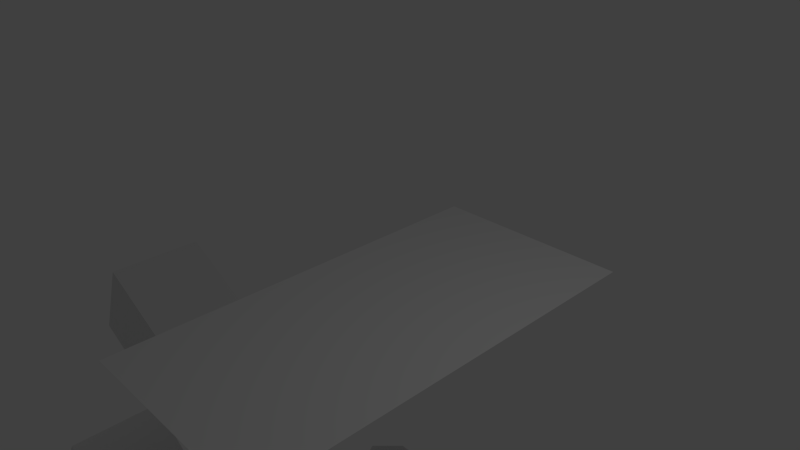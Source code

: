 # Source: collision_mac.blend  (saved by Blender 2.52.6; exported with 4.5.12 LTS)
import bpy
from mathutils import Matrix  # noqa: F401  (used for matrix-valued properties, if any)

bpy.ops.wm.read_factory_settings(use_empty=True)
scene = bpy.context.scene
scene.name = 'Scene'

# ---- collections
col_collection_1 = bpy.data.collections.new('Collection 1'); scene.collection.children.link(col_collection_1)

# ---- world
world_world = bpy.data.worlds.new('World'); scene.world = world_world
world_world.color = (0.05088, 0.05088, 0.05088)
world_world.use_sun_shadow = False
world_world.sun_shadow_jitter_overblur = 0.0
world_world.cycles.sampling_method = 'MANUAL'
world_world.cycles.sample_map_resolution = 256

# ---- cameras
cam_camera = bpy.data.cameras.new('Camera')
cam_camera.clip_end = 100.0
cam_camera.lens = 35.0
cam_camera.ortho_scale = 7.314
cam_camera.dof.focus_distance = 0.0
cam_camera.dof.aperture_fstop = 128.0

# ---- lights
light_lamp = bpy.data.lights.new('Lamp', 'POINT')
light_lamp.transmission_factor = 0.0
light_lamp.cutoff_distance = 30.0
light_lamp.energy = 100.0
light_lamp.shadow_buffer_clip_start = 1.001
light_lamp.shadow_soft_size = 1.0
light_lamp.shadow_maximum_resolution = 0.006
light_lamp.use_absolute_resolution = True
light_lamp.cycles.use_multiple_importance_sampling = False

# ---- meshes
me_monkey = bpy.data.meshes.new('Monkey')
me_monkey.from_pydata([(0.0, 0.9844, -0.07812), (0.376, -0.06131, -0.5991), (0.4137, 0.3917, 0.7501), (-0.5532, 0.04647, 0.5833), (0.5532, 0.04647, 0.5833), (-0.2846, -0.7208, 0.3808), (0.3485, -0.03759, 0.625), (0.5308, 0.3405, 0.6781), (1.034, 0.00224, -0.3977), (-0.3485, -0.03759, 0.625), (-1.197, 0.08336, -0.4269), (-0.3618, 0.1965, 0.8328), (0.8338, 0.328, -0.192), (-0.5359, 0.0396, -0.5118), (0.7977, 0.149, 0.4289), (-0.1483, 0.0435, 0.6559), (0.1483, 0.0435, 0.6559), (-0.006098, -0.7062, 0.3332), (0.06738, 0.2404, 0.663), (0.1936, 0.296, 0.7565), (-0.4137, 0.3917, 0.7501), (-0.06738, 0.2404, 0.663), (-0.9723, 0.31, -0.3545), (-0.2634, 0.3043, 0.8146), (1.247, 0.2712, -0.4276), (-0.202, -0.3964, 0.2424), (0.2628, 0.409, 0.7538), (-0.1467, 0.4433, 0.6556), (0.1467, 0.4433, 0.6556), (0.02199, -0.327, 0.7567), (0.3516, 0.5156, 0.6172), (-0.3516, 0.5156, 0.6172), (0.4146, 0.3847, 0.771), (1.25, 0.4688, -0.5469), (-0.8338, 0.328, -0.192), (-0.4146, 0.3847, 0.771), (0.7103, -0.004659, -0.1715), (-0.1931, 0.2955, 0.757), (1.039, -0.08594, -0.4922), (0.8615, 0.2677, 0.02254), (0.5469, 0.4375, 0.5781), (-0.5469, 0.4375, 0.5781), (0.5448, 0.191, 0.6784), (-0.6343, 0.2423, 0.567), (0.6343, 0.2423, 0.567), (-0.8615, 0.2677, 0.02254), (-0.376, -0.06131, -0.5991), (-0.1364, -0.2307, 0.7412), (0.9723, 0.31, -0.3545), (0.223, -0.307, 0.4054), (-1.25, 0.4688, -0.5469), (-0.7939, 0.1007, -0.2995), (0.3231, -0.9178, 0.4168), (-0.6328, 0.4531, 0.2812), (0.2634, 0.3043, 0.8146), (-1.324, 0.07517, -0.4941), (-0.7659, 0.584, -0.3866), (-0.08234, -0.8145, 0.6316), (-1.041, -0.07247, -0.308), (1.197, 0.08336, -0.4269), (0.2031, 0.1719, 0.75), (-0.7344, -0.04688, 0.07031), (-0.209, -0.182, 0.5384), (-0.7103, -0.004659, -0.1715), (0.3618, 0.1965, 0.8328), (-0.125, -0.5391, 0.3594), (-7.138e-18, -0.2025, 0.8265), (-0.8625, 0.01268, -0.3042), (-0.8783, 0.3949, -0.4149), (-0.2617, 0.4083, 0.754), (-0.4531, 0.8672, -0.3828), (-0.08045, -0.7534, 0.7338), (0.06045, 0.4255, 0.6138), (-0.08256, 0.4682, 0.6224), (0.0, 0.8984, -0.5469), (0.0, 0.5625, -0.8516), (0.0, 0.07031, -0.8281), (0.0, -0.3828, -0.3516), (0.209, -0.182, 0.5384), (0.7789, 0.5672, 0.1066), (0.3125, -0.4375, 0.5703), (-0.3125, -0.4375, 0.5703), (0.363, -0.927, 0.5198), (-1.204, 0.4897, -0.3979), (0.9335, 0.4461, -0.2614), (0.5547, 0.2812, 0.6719), (-0.5292, -0.04685, 0.4396), (0.202, -0.3964, 0.2424), (-0.4585, 0.5288, 0.4701), (-0.3622, -0.931, 0.5207), (-0.9335, 0.4461, -0.2614), (0.2457, 0.6957, 0.6081), (-0.4531, 0.8516, 0.2344), (0.4531, 0.9297, -0.07031), (0.4531, 0.8516, 0.2344), (-0.7891, -0.125, -0.3281), (-0.7977, 0.149, 0.4289), (-0.08351, -0.8602, 0.7008), (-0.8559, 0.4224, 0.5878), (0.8559, 0.4224, 0.5878), (0.003655, -0.1407, 0.7552), (0.1267, -0.2375, 0.7704), (-0.3183, 0.7318, 0.7431), (0.3183, 0.7318, 0.7431), (0.1018, -0.7327, 0.7329), (0.1562, 0.7188, 0.7578), (-0.1562, 0.7188, 0.7578), (0.7344, -0.04688, 0.07031), (2.667e-17, 0.4191, 0.7507), (0.1614, 0.359, 0.7795), (-0.8133, -0.1026, -0.1235), (0.2846, -0.7208, 0.3808), (-1.039, -0.08594, -0.4922), (0.8625, 0.01268, -0.3042), (-0.1976, 0.1261, 0.7596), (-0.2969, -0.3125, -0.2656), (-1.06, 0.2123, -0.3798), (-1.247, 0.2712, -0.4276), (-0.4089, -0.03723, 0.6707), (0.2371, 0.1207, 0.7525), (-0.7734, 0.2656, -0.4375), (-0.223, -0.307, 0.4054), (0.7648, 0.3845, 0.3585), (1.041, -0.07247, -0.308), (-0.5308, 0.3405, 0.6781), (0.332, 0.4608, 0.7469), (-0.03311, -0.9727, 0.4547), (-0.7789, 0.5672, 0.1066), (-0.3329, 0.4609, 0.7454), (1.364, 0.3112, -0.4438), (0.4531, 0.8672, -0.3828), (0.8783, 0.3949, -0.4149), (-0.5938, -0.125, -0.1641), (0.5292, -0.04685, 0.4396), (-1.364, 0.3112, -0.4438), (0.3715, 0.07874, 0.7177), (0.0772, -0.8661, 0.6724), (0.0, -0.1953, -0.6719), (0.4808, 0.4272, -0.6975), (-0.2414, 0.144, 0.7738), (0.4585, 0.5288, 0.4701), (0.4488, -0.1953, -0.1368), (-0.4531, 0.9297, -0.07031), (0.5938, -0.125, -0.1641), (-1.175, 0.3428, -0.4651), (0.4089, -0.03723, 0.6707), (0.2969, -0.3125, -0.2656), (0.6211, -0.05675, 0.5465), (0.7659, 0.584, -0.3866), (0.07203, -0.7781, 0.6553), (-0.6211, -0.05675, 0.5465), (0.7332, 0.387, 0.6753), (-3.073e-18, -0.5045, 0.2923), (0.5359, 0.0396, -0.5118), (-0.7332, 0.387, 0.6753), (0.2495, 0.6474, 0.8489), (0.0, 0.8984, 0.2891), (-0.4808, 0.4272, -0.6975), (0.7939, 0.1007, -0.2995), (-0.3281, -0.9141, 0.3984), (-0.2495, 0.6474, 0.8489), (0.02035, 0.3472, 0.821), (-0.117, 0.4366, 0.8102), (0.1088, -0.1238, 0.799), (-0.1038, -0.1213, 0.8001), (1.324, 0.07517, -0.4941), (-0.2457, 0.6957, 0.6081), (0.6328, 0.4531, 0.2812), (-0.2737, -0.877, 0.6448), (-0.5547, 0.2812, 0.6719), (-0.7923, 0.6181, -0.1423), (0.8133, -0.1026, -0.1235), (-0.5448, 0.191, 0.6784), (0.2748, -0.8766, 0.6447), (1.175, 0.3428, -0.4651), (0.01803, -0.9856, 0.5873), (-6.282e-17, 0.06407, 0.7289), (0.7734, 0.2656, -0.4375), (-0.3715, 0.07874, 0.7177), (-1.034, 0.00224, -0.3977), (1.204, 0.4897, -0.3979), (-0.4488, -0.1953, -0.1368), (-0.127, -0.2313, 0.8095), (1.06, 0.2123, -0.3798), (0.7891, -0.125, -0.3281), (-0.7648, 0.3845, 0.3585), (0.7923, 0.6181, -0.1423)], [], [(137, 146, 77), (64, 4, 44), (117, 144, 83), (3, 11, 43), (82, 175, 52), (13, 181, 132), (126, 175, 89), (143, 141, 153), (123, 113, 171), (93, 0, 156), (0, 130, 74), (61, 96, 45), (55, 68, 112), (64, 6, 4), (73, 108, 72), (9, 11, 3), (140, 122, 167), (64, 16, 6), (53, 88, 92), (15, 11, 9), (24, 183, 59), (159, 89, 5), (177, 186, 12), (10, 117, 134), (166, 106, 108), (95, 58, 112), (74, 130, 138), (177, 84, 131), (64, 54, 18), (64, 18, 16), (21, 23, 11), (21, 11, 15), (92, 88, 73), (54, 28, 18), (179, 10, 58), (27, 23, 21), (25, 77, 152), (152, 87, 17), (185, 98, 102), (46, 75, 76), (28, 32, 30), (50, 83, 90), (31, 35, 27), (185, 102, 88), (181, 25, 121), (54, 32, 28), (116, 144, 117), (35, 23, 27), (73, 140, 94), (170, 70, 56), (53, 185, 88), (20, 128, 124), (25, 115, 77), (32, 40, 30), (116, 117, 10), (41, 35, 31), (123, 171, 184), (32, 44, 40), (123, 184, 38), (43, 35, 41), (32, 64, 44), (73, 94, 156), (43, 11, 35), (37, 114, 162), (37, 162, 128), (56, 157, 120), (142, 0, 70), (177, 138, 148), (55, 134, 50), (75, 1, 76), (121, 62, 86), (58, 10, 55), (169, 124, 172), (67, 110, 63), (42, 7, 85), (171, 113, 36), (126, 17, 111), (149, 71, 57), (65, 152, 17), (13, 120, 157), (165, 123, 38), (166, 108, 73), (112, 58, 55), (57, 136, 149), (2, 125, 26), (67, 116, 179), (131, 33, 165), (174, 183, 24), (59, 8, 123), (110, 132, 63), (125, 109, 26), (143, 171, 36), (103, 140, 91), (144, 22, 34), (69, 37, 128), (67, 179, 58), (86, 150, 96), (65, 121, 25), (5, 17, 126), (181, 86, 61), (67, 58, 110), (53, 92, 127), (61, 86, 96), (175, 126, 52), (92, 73, 156), (72, 91, 140), (64, 32, 54), (23, 35, 11), (39, 36, 12), (63, 45, 34), (84, 33, 131), (121, 86, 181), (170, 56, 120), (144, 34, 83), (175, 168, 89), (170, 120, 34), (123, 8, 113), (82, 173, 175), (95, 110, 58), (121, 81, 62), (14, 147, 133), (121, 89, 81), (111, 17, 49), (177, 148, 186), (50, 90, 68), (180, 174, 24), (145, 42, 135), (46, 76, 137), (80, 101, 173), (80, 173, 82), (168, 47, 81), (168, 81, 89), (78, 147, 145), (78, 145, 163), (118, 150, 62), (118, 62, 164), (103, 99, 122), (22, 67, 51), (88, 102, 166), (156, 94, 93), (12, 174, 180), (48, 183, 174), (82, 111, 49), (181, 61, 132), (14, 99, 151), (14, 151, 147), (154, 98, 96), (154, 96, 150), (158, 36, 113), (93, 79, 186), (67, 63, 51), (115, 137, 77), (99, 103, 155), (99, 155, 151), (160, 102, 98), (160, 98, 154), (7, 125, 2), (13, 46, 115), (136, 104, 149), (146, 1, 153), (103, 105, 155), (172, 118, 178), (160, 106, 102), (177, 153, 138), (105, 108, 161), (105, 161, 155), (162, 108, 106), (162, 106, 160), (75, 138, 1), (105, 103, 91), (69, 128, 20), (161, 108, 162), (109, 125, 155), (109, 155, 161), (160, 128, 162), (144, 116, 22), (157, 74, 75), (82, 52, 111), (74, 138, 75), (126, 89, 159), (13, 115, 181), (170, 142, 70), (146, 153, 141), (93, 94, 79), (7, 151, 155), (7, 155, 125), (160, 154, 124), (160, 124, 128), (76, 1, 137), (181, 115, 25), (86, 62, 150), (87, 146, 141), (42, 147, 151), (42, 151, 7), (154, 150, 172), (154, 172, 124), (13, 157, 46), (145, 147, 42), (138, 153, 1), (150, 118, 172), (157, 70, 74), (63, 132, 61), (178, 114, 139), (107, 143, 36), (119, 163, 145), (72, 140, 73), (118, 164, 114), (166, 73, 88), (84, 12, 180), (119, 176, 163), (83, 34, 90), (176, 114, 164), (49, 17, 87), (55, 50, 68), (165, 59, 123), (33, 129, 165), (109, 161, 176), (109, 176, 119), (176, 161, 162), (176, 162, 114), (84, 180, 33), (166, 102, 106), (109, 119, 60), (70, 0, 74), (8, 183, 113), (136, 175, 173), (175, 136, 97), (175, 97, 168), (142, 92, 156), (109, 60, 19), (138, 130, 148), (116, 10, 179), (104, 136, 173), (10, 134, 55), (168, 97, 71), (99, 14, 122), (101, 29, 104), (101, 104, 173), (139, 114, 37), (71, 47, 168), (131, 165, 38), (177, 131, 184), (65, 17, 5), (143, 153, 184), (129, 24, 59), (95, 68, 120), (127, 185, 53), (48, 113, 183), (95, 120, 13), (95, 13, 132), (29, 47, 71), (29, 71, 104), (177, 184, 153), (95, 132, 110), (143, 184, 171), (90, 120, 68), (170, 34, 45), (180, 129, 33), (137, 1, 146), (5, 89, 121), (94, 140, 167), (49, 87, 141), (127, 92, 142), (182, 164, 47), (77, 87, 152), (94, 167, 79), (63, 22, 51), (127, 142, 170), (78, 133, 147), (133, 78, 49), (164, 66, 100), (133, 49, 141), (80, 82, 49), (108, 105, 91), (182, 47, 29), (108, 91, 72), (95, 112, 68), (113, 48, 158), (130, 93, 186), (109, 19, 26), (12, 48, 174), (56, 70, 157), (131, 38, 184), (25, 152, 65), (45, 96, 185), (57, 97, 136), (126, 111, 52), (156, 0, 142), (103, 122, 140), (63, 61, 45), (126, 159, 5), (39, 107, 36), (134, 83, 50), (65, 5, 121), (96, 98, 185), (122, 14, 39), (66, 101, 163), (66, 163, 100), (164, 182, 66), (133, 141, 107), (66, 29, 101), (170, 45, 127), (182, 29, 66), (39, 79, 122), (130, 186, 148), (100, 163, 176), (14, 107, 39), (164, 100, 176), (115, 46, 137), (59, 183, 8), (104, 71, 149), (178, 118, 114), (39, 12, 186), (180, 24, 129), (48, 36, 158), (117, 83, 134), (129, 59, 165), (0, 93, 130), (57, 71, 97), (46, 157, 75), (80, 78, 101), (107, 141, 143), (47, 62, 81), (80, 49, 78), (177, 12, 84), (39, 186, 79), (90, 34, 120), (127, 45, 185), (78, 163, 101), (48, 12, 36), (47, 164, 62), (63, 34, 22), (116, 67, 22), (77, 146, 87), (14, 133, 107), (119, 145, 135), (167, 122, 79)])
me_monkey.use_remesh_preserve_volume = False
me_monkey.use_remesh_preserve_attributes = False
me_monkey.use_mirror_vertex_groups = False
me_monkey.update()
me_sphere_002 = bpy.data.meshes.new('Sphere.002')
me_sphere_002.from_pydata([(1.875, 2.445, 0.3113), (5.347, -0.687, 1.184), (6.003, -0.3576, 0.6581), (-3.421, 0.7609, -2.039), (-4.9, -0.04185, -1.643), (-5.361, 0.6666, -1.183), (2.376, 1.232, 2.048), (6.006, 0.04528, 0.7474), (-6.241, 0.2749, -0.2315), (-5.934, 0.279, 0.8273), (4.493, 1.641, -0.7756), (-4.762, 0.3788, 1.634), (4.123, 0.6325, 1.864), (-1.437, -1.57, 1.966), (3.977, -1.862, -0.7688), (-5.467, -0.374, -1.235), (2.423, 0.9339, -2.198), (-2.879, 2.176, 0.7581), (5.549, -0.4243, -1.146), (-5.684, 0.7529, 0.8335), (-0.8853, 2.509, 0.5765), (4.284, -1.043, -1.572), (6.032, -0.6586, -0.3243), (-5.03, -1.129, 1.077), (-5.772, 0.9809, -0.2524), (-0.3427, -2.321, -1.149), (4.306, -1.884, -0.2429), (4.872, 1.643, 0.1293), (1.719, -0.3745, 2.46), (-4.311, -1.037, -1.58), (-1.298, 0.5182, -2.48), (-3.809, 1.921, -0.7287), (1.676, -2.483, -0.2295), (-2.196, -1.428, -1.96), (-2.08, -2.114, -1.232), (1.185, -1.66, 1.923), (-4.284, 1.451, -1.218), (3.512, 1.766, 1.218), (-4.576, 1.606, -0.7587), (-4.855, 1.635, -0.1582), (3.055, -2.134, 0.7763), (-5.326, 1.162, 0.7508), (-2.909, 1.257, 1.926), (-4.477, 0.7695, 1.648), (6.227, -0.2255, -0.2955), (3.746, 1.939, -0.7503), (-6.053, -0.6621, -0.2959), (-5.116, -1.511, -0.2061), (1.107, -0.6728, -2.46), (4.315, -1.835, 0.4879), (-4.232, -1.65, 0.9911), (3.111, -1.027, 1.992), (2.991, -0.4207, -2.235), (5.892, -0.73, 0.505), (-5.095, -0.3898, 1.465), (0.8475, 1.335, 2.189), (5.482, -1.252, 1.523e-07), (5.742, 0.7588, 0.7503), (-2.604, 1.643, -1.685), (-4.91, -0.5292, -1.551), (-0.1708, -0.3556, 2.55), (2.832, 0.4453, 2.264), (5.631, 0.3689, -1.087), (4.204, -0.552, -1.842), (4.234, 1.328, 1.404), (6.252, 0.2295, -0.2315), (-2.664, 1.956, -1.284), (5.106, -0.6587, -1.374), (-3.255, -1.599, -1.546), (-3.027, 2.254, -0.2446), (4.062, 1.961, 0.2535), (-3.88, 1.9, 0.7299), (-6.125, -0.2498, 0.505), (-3.078, 1.562, 1.624), (5.417, -1.163, -0.6512), (-0.7031, 0.1559, -2.564), (2.109, -2.106, 1.24), (2.546, 0.4175, -2.32), (-3.326, -0.993, 1.959), (-1.257, -0.1714, 2.515), (-3.334, 0.4133, 2.156), (-1.006, -1.732, -1.89), (5.633, 0.8247, -0.8029), (4.286, -1.442, 1.229), (0.352, -2.569, -0.2506), (2.977, 1.383, -1.838), (4.802, -1.462, 0.8029), (5.507, -0.133, -1.248), (4.731, 0.3096, -1.673), (-6.16, -0.4904, 0.09654), (-2.245, -2.409, -0.2684), (5.586, 1.173, 1.523e-07), (-2.476, -0.8151, 2.229), (-1.193, 1.033, -2.304), (-5.238, -1.265, 0.6879), (-3.731, -0.2973, -2.068), (0.743, -1.814, -1.835), (-4.525, -0.2465, 1.79), (-0.5904, 2.562, -0.2447), (5.747, -0.6987, -0.7764), (-6.078, 0.009596, 0.693), (-1.851, 2.354, 0.7503), (5.295, 1.338, 0.385), (-1.993, 1.825, 1.653), (-0.3317, 1.247, 2.268), (1.796, 1.58, 1.903), (-1.448, -0.5704, 2.438), (-2.545, -1.345, 1.951), (-4.277, -1.397, -1.275), (-2.562, -0.3822, -2.327), (5.709, 1.008, 0.3895), (-2.861, 0.0863, 2.304), (3.692, 1.362, -1.602), (5.729, -1.028, 0.2641), (2.693, -0.089, 2.321), (-3.828, -2.059, -0.2299), (3.308, 1.493, 1.62), (-4.139, -1.297, 1.458), (-0.4845, -2.088, -1.531), (3.995, 1.082, 1.698), (-5.93, -0.7564, 0.2729), (4.534, 1.763, -0.2591), (5.02, -0.4472, 1.502), (2.162, -2.397, 0.3473), (0.8087, 1.146, -2.289), (2.491, -1.854, -1.497), (2.026, -1.233, 2.123), (1.699, 2.364, -0.7707), (4.73, -1.536, -0.7503), (6.207, -0.2658, 0.1478), (-2.617, 0.5046, -2.285), (-3.913, 2.025, -0.1646), (5.287, 0.7925, 1.199), (4.16, 0.9985, -1.668), (-5.633, -0.8247, 0.8029), (0.8329, 0.6423, 2.477), (-5.512, -0.7289, -0.9867), (-0.4344, -1.493, 2.122), (0.8844, 1.66, -1.963), (-4.194, 0.03769, 1.937), (-1.713, 1.559, 1.95), (1.676, 2.192, 1.184), (5.41, -1.149, 0.6862), (3.893, -1.727, -1.091), (-6.061, 0.6567, -0.2519), (-3.017, -2.158, -0.704), (1.604, 0.8259, 2.357), (-1.068, -2.434, 0.7851), (5.137, -1.441, -0.3843), (-2.291, -0.8156, -2.276), (-0.428, -1.199, -2.286), (3.687, -0.5569, 2.029), (4.273, -0.9027, 1.671), (-3.497, 1.782, 1.207), (0.8249, -0.7549, 2.456), (-5.796, -1.007, -0.136), (-1.529, 0.3571, 2.484), (-5.124, 1.447, 0.3926), (4.684, -1.314, -1.125), (-4.859, 1.097, 1.236), (-1.136, -0.5797, -2.468), (-4.94, 0.3652, -1.572), (-4.855, 1.098, -1.244), (-4.106, 1.186, -1.551), (6.028, 0.5567, -0.5433), (-3.872, 0.3961, -2.003), (-5.396, 0.3445, 1.289), (3.924, 2.009, -0.2562), (4.519, 1.729, 0.5142), (-5.335, 1.351, -0.2661), (4.695, 1.274, -1.178), (0.7318, 2.421, 0.8879), (1.715, -2.324, 0.8724), (-1.357, 1.594, -1.972), (-0.3734, -0.869, 2.428), (1.733, 2.333, 0.8578), (-4.929, -0.9953, -1.264), (2.542, 1.97, 1.324), (0.7987, -2.435, -0.8152), (4.938, 1.129, 1.143), (2.968, 2.286, 0.2396), (-2.35, -0.3022, 2.372), (5.708, -0.2802, 1.061), (-5.44, 0.2622, -1.285), (2.858, -2.248, -0.4824), (5.231, 0.6931, -1.252), (2.664, 2.164, 0.8941), (-5.05, -1.509, 0.3348), (5.516, 0.4261, 1.174), (-0.6815, 2.374, -1.008), (-2.618, -2.218, 0.7914), (2.64, -0.6836, 2.245), (4.241, 1.623, 1.005), (-1.257, 2.232, 1.198), (-3.415, 2.141, 0.3645), (1.332, -1.226, -2.211), (-2.462, 2.17, -0.9862), (-6.242, -0.1993, -0.2863), (1.523, -1.519, -1.999), (0.3713, 2.038, -1.605), (-3.401, 1.509, -1.566), (-3.675, -1.731, -1.204), (4.928, -0.02946, -1.628), (-1.806, 2.422, -0.5189), (-4.641, 1.591, 0.7709), (-2.482, 2.03, 1.232), (-3.739, -2.062, 0.2666), (6.006, 0.06313, -0.7823), (1.79, 2.458, -0.2944), (-4.797, -1.678, 0.08526), (-5.195, 0.6405, 1.315), (-5.57, -0.0554, 1.211), (1.01, 2.058, 1.511), (-4.954, -0.00856, 1.595), (-4.342, -1.687, -0.8217), (1.737, 0.1091, -2.483), (-1.968, -1.19, 2.156), (2.972, 0.003105, -2.276), (3.151, -1.329, 1.804), (0.958, -2.123, -1.437), (5.802, -0.9939, -0.1727), (-0.6719, -2.557, -0.3288), (0.6932, -0.1234, -2.555), (-2.007, -1.89, -1.556), (-3.989, -0.4975, -1.947), (2.493, -1.749, 1.594), (-0.4453, 1.883, 1.777), (0.853, -2.539, 0.3611), (3.073, -2.249, 0.2455), (-1.41, 2.07, -1.436), (-5.826, -0.4503, -0.8439), (-2.94, -1.928, 1.225), (-5.624, 0.8779, -0.7523), (3.888, -0.2228, -2.02), (-2.135, 0.9092, -2.256), (1.83, 1.748, -1.751), (3.993, 0.4054, -1.96), (-5.936, 0.7987, 0.2728), (2.299, -2.206, -0.9898), (6.023, -0.7314, 0.08503), (5.917, 0.4165, 0.7784), (2.695, 2.178, -0.8645), (1.44, -1.962, 1.577), (-2.395, 2.365, 0.3723), (5.849, -0.428, -0.8386), (0.6154, -1.278, 2.235), (-6.2, 0.3074, 0.3319), (-1.625, 1.086, 2.262), (0.04165, -0.6321, -2.5), (-1.634, -2.369, -0.7869), (3.809, 1.925, 0.7533), (-3.159, -1.137, -1.938), (5.658, 1.047, -0.426), (2.682, 1.818, -1.481), (0.2163, 0.2865, -2.56), (-2.544, 0.6814, 2.271), (5.284, 0.2474, -1.388), (1.564, 2.18, -1.225), (1.616, 1.328, -2.127), (-3.487, 1.741, -1.279), (3.509, -0.8399, -1.983), (0.7079, 2.352, -1.031), (-3.385, -1.581, 1.503), (-4.271, 1.465, 1.262), (-5.492, -1.217, -0.4001), (-5.911, 0.5138, -0.7522), (2.822, 2.269, -0.4005), (-1.575, -1.855, 1.697), (3.904, 0.1069, 2.029), (6.228, 0.1475, 0.2873), (-1.521, -0.006893, -2.504), (1.751, 0.2164, 2.463), (3.138, 0.9293, 2.05), (3.774, 1.756, -1.11), (-0.8569, -2.329, 1.075), (-3.624, -0.5503, 2.048), (-3.014, 0.1115, -2.267), (-5.397, -0.6298, 1.172), (4.894, -1.117, 1.195), (0.291, -2.157, 1.429), (0.8701, -2.417, 0.8553), (5.663, -0.7382, 0.8766), (-6.27, 0.01383, 0.1417), (-4.552, -0.8377, 1.592), (3.815, -1.716, 1.151), (5.292, 1.333, -0.3819), (1.284, 0.6211, -2.447), (6.019, 0.7466, -0.1237), (3.412, 0.669, -2.06), (3.774, -1.357, -1.561), (-3.709, 1.276, 1.668), (-0.2918, 0.7831, 2.451), (-5.969, 0.07588, -0.8108), (4.688, -0.3022, 1.697), (-5.916, -0.5563, 0.6738), (-3.02, 1.143, -1.96), (2.781, -1.29, -1.926), (0.4055, 1.688, 1.959), (-3.685, 0.8191, 1.943), (-5.867, -0.2881, 0.888), (-2.066, -2.442, 0.2269), (2.704, -0.7687, -2.198), (-0.275, 1.275, -2.229), (-5.112, 1.202, -0.8986), (-1.468, -1.131, -2.242), (-5.651, -1.037, 0.4267), (-0.5763, -2.544, 0.3857), (-5.607, 1.135, 0.2592), (0.6565, 2.564, 0.175), (-4.386, 1.812, 0.3747), (-3.968, -1.873, 0.7347), (-1.746, 2.488, -0.1108), (4.786, 0.2348, 1.659), (-0.1313, 0.7704, -2.466), (4.942, -1.586, 0.2695), (5.307, 1.143, -0.7958), (5.299, 1.18, 0.767), (6.106, 0.5332, 0.2738), (-2.102, -2.172, 1.114), (-5.82, -0.7209, -0.663), (-0.3283, 0.2655, 2.558), (-4.661, 0.7932, -1.548), (0.6069, 2.538, -0.4583), (0.7151, -0.08343, 2.563)], [], [(129, 65, 44), (44, 239, 129), (53, 129, 239), (239, 44, 22), (132, 57, 240), (240, 188, 132), (10, 170, 315), (188, 240, 7), (240, 269, 7), (149, 160, 109), (104, 226, 297), (73, 263, 153), (85, 258, 16), (16, 288, 85), (133, 85, 288), (93, 30, 313), (20, 98, 308), (22, 99, 74), (145, 201, 214), (132, 316, 57), (182, 7, 2), (2, 281, 182), (1, 182, 281), (281, 2, 53), (262, 50, 117), (236, 88, 133), (185, 133, 88), (88, 236, 202), (191, 51, 126), (126, 154, 191), (28, 191, 154), (154, 126, 245), (239, 22, 220), (220, 113, 239), (53, 239, 113), (113, 220, 56), (6, 116, 272), (290, 263, 73), (0, 308, 208), (178, 25, 221), (185, 88, 256), (256, 202, 87), (86, 314, 49), (153, 204, 71), (292, 15, 183), (183, 265, 292), (8, 292, 265), (265, 183, 5), (244, 87, 18), (18, 99, 244), (22, 244, 99), (209, 115, 47), (320, 135, 323), (42, 73, 140), (140, 247, 42), (57, 317, 240), (130, 30, 234), (221, 249, 90), (82, 185, 62), (274, 147, 318), (241, 257, 253), (253, 273, 241), (45, 241, 273), (273, 253, 112), (268, 293, 151), (263, 41, 204), (227, 32, 84), (306, 84, 221), (309, 39, 131), (131, 194, 309), (71, 309, 194), (194, 131, 69), (161, 4, 165), (165, 321, 161), (5, 161, 321), (321, 165, 3), (75, 222, 254), (71, 194, 17), (232, 5, 303), (17, 243, 101), (159, 41, 263), (218, 278, 83), (203, 189, 98), (58, 259, 200), (167, 45, 10), (10, 121, 167), (70, 167, 121), (14, 143, 238), (210, 9, 19), (19, 159, 210), (43, 210, 159), (159, 19, 41), (69, 196, 203), (104, 297, 55), (125, 198, 96), (55, 105, 6), (291, 320, 156), (55, 146, 104), (135, 104, 146), (146, 55, 6), (225, 284, 76), (76, 242, 225), (162, 163, 36), (24, 232, 169), (237, 8, 144), (144, 307, 237), (41, 237, 307), (307, 144, 24), (67, 21, 158), (158, 74, 67), (99, 67, 74), (74, 158, 128), (216, 13, 107), (119, 64, 132), (32, 238, 178), (54, 211, 213), (122, 1, 152), (91, 252, 287), (287, 164, 65), (314, 142, 113), (298, 11, 43), (84, 178, 221), (194, 69, 243), (266, 45, 167), (127, 257, 241), (115, 214, 47), (87, 202, 67), (208, 322, 127), (30, 75, 313), (178, 84, 32), (208, 266, 180), (213, 166, 11), (255, 42, 247), (247, 140, 104), (212, 141, 177), (21, 63, 260), (111, 139, 80), (80, 255, 111), (202, 233, 63), (163, 3, 295), (128, 143, 14), (102, 91, 110), (215, 254, 222), (37, 250, 192), (302, 93, 313), (313, 124, 302), (76, 172, 280), (223, 33, 68), (307, 24, 169), (169, 157, 307), (41, 307, 157), (157, 169, 39), (260, 52, 301), (301, 296, 260), (210, 43, 166), (296, 301, 195), (106, 216, 92), (29, 251, 224), (53, 113, 142), (112, 85, 133), (186, 0, 180), (180, 250, 186), (37, 186, 250), (250, 180, 70), (269, 65, 129), (129, 2, 269), (7, 269, 2), (2, 129, 53), (140, 73, 103), (103, 226, 140), (104, 140, 226), (163, 162, 321), (158, 21, 289), (289, 143, 158), (128, 158, 143), (143, 289, 125), (207, 87, 244), (244, 44, 207), (65, 207, 44), (44, 244, 22), (123, 228, 32), (32, 227, 123), (34, 68, 201), (150, 81, 96), (175, 0, 186), (186, 177, 175), (141, 175, 177), (177, 186, 37), (252, 82, 164), (62, 256, 87), (323, 28, 154), (300, 221, 90), (91, 285, 252), (75, 248, 222), (48, 222, 248), (248, 75, 160), (195, 48, 150), (34, 118, 223), (152, 151, 122), (60, 320, 323), (303, 5, 162), (162, 38, 303), (86, 49, 284), (38, 162, 36), (295, 200, 163), (247, 156, 255), (111, 255, 156), (67, 63, 21), (281, 53, 142), (142, 278, 281), (323, 271, 28), (28, 271, 114), (177, 105, 212), (261, 322, 189), (98, 189, 322), (322, 261, 127), (196, 66, 229), (229, 189, 196), (131, 38, 31), (151, 152, 51), (236, 288, 217), (217, 233, 236), (202, 236, 233), (233, 217, 52), (258, 124, 286), (286, 16, 258), (142, 314, 86), (39, 169, 38), (115, 209, 206), (311, 203, 98), (116, 37, 64), (122, 182, 1), (243, 69, 311), (311, 20, 243), (101, 243, 20), (20, 311, 98), (63, 67, 202), (276, 165, 95), (4, 95, 165), (165, 276, 3), (78, 262, 117), (238, 219, 178), (223, 81, 33), (303, 169, 232), (79, 156, 320), (320, 60, 79), (81, 304, 33), (315, 170, 82), (285, 10, 315), (201, 68, 108), (95, 109, 276), (308, 0, 171), (220, 22, 74), (74, 148, 220), (56, 220, 148), (148, 74, 128), (270, 75, 30), (30, 276, 270), (109, 270, 276), (276, 30, 130), (170, 112, 133), (133, 185, 170), (82, 170, 185), (33, 304, 251), (121, 10, 285), (285, 27, 121), (70, 121, 27), (27, 285, 91), (61, 12, 268), (268, 114, 61), (297, 212, 105), (114, 268, 151), (298, 43, 290), (290, 42, 298), (255, 298, 42), (42, 290, 73), (12, 132, 312), (312, 268, 12), (317, 65, 269), (212, 171, 141), (150, 48, 248), (284, 40, 76), (113, 56, 314), (256, 62, 185), (280, 227, 147), (315, 252, 285), (39, 38, 131), (6, 105, 116), (228, 184, 32), (147, 300, 190), (173, 93, 302), (268, 312, 293), (25, 118, 34), (267, 231, 262), (262, 107, 267), (234, 93, 173), (319, 136, 15), (15, 230, 319), (46, 319, 230), (302, 138, 173), (230, 15, 292), (292, 197, 230), (46, 230, 197), (197, 292, 8), (92, 216, 78), (161, 183, 4), (15, 4, 183), (183, 161, 5), (1, 281, 278), (278, 142, 86), (225, 242, 35), (16, 77, 288), (89, 46, 197), (197, 282, 89), (72, 89, 282), (282, 197, 8), (164, 82, 62), (62, 207, 164), (65, 164, 207), (207, 62, 87), (250, 70, 168), (105, 177, 116), (90, 145, 115), (174, 216, 106), (294, 72, 100), (100, 299, 294), (134, 294, 299), (299, 100, 9), (277, 134, 299), (299, 211, 277), (54, 277, 211), (211, 299, 9), (135, 146, 271), (271, 323, 135), (316, 110, 57), (316, 132, 179), (0, 208, 180), (199, 173, 138), (219, 118, 25), (138, 302, 124), (218, 225, 35), (35, 126, 218), (51, 218, 126), (126, 35, 245), (192, 316, 179), (179, 64, 192), (37, 192, 64), (64, 179, 132), (153, 71, 17), (17, 205, 153), (73, 153, 205), (205, 17, 101), (205, 101, 193), (193, 103, 205), (73, 205, 103), (304, 248, 160), (265, 5, 232), (232, 144, 265), (8, 265, 144), (144, 232, 24), (243, 17, 194), (322, 308, 98), (180, 167, 70), (308, 322, 208), (118, 96, 81), (206, 190, 300), (310, 206, 187), (276, 130, 3), (79, 106, 181), (181, 156, 79), (318, 147, 190), (156, 181, 111), (227, 84, 306), (233, 52, 260), (60, 106, 79), (34, 145, 249), (181, 92, 275), (275, 111, 181), (267, 137, 279), (111, 275, 139), (174, 245, 137), (316, 168, 102), (106, 92, 181), (102, 27, 91), (293, 122, 151), (189, 203, 196), (92, 78, 275), (300, 90, 115), (198, 195, 96), (296, 195, 198), (137, 13, 216), (40, 284, 49), (83, 86, 284), (187, 206, 209), (282, 8, 246), (308, 171, 20), (283, 54, 97), (97, 275, 283), (78, 283, 275), (275, 97, 139), (97, 54, 213), (213, 139, 97), (304, 160, 149), (139, 213, 11), (148, 128, 26), (26, 314, 148), (56, 148, 314), (314, 26, 49), (278, 86, 83), (138, 124, 258), (31, 69, 131), (246, 100, 282), (139, 11, 298), (298, 80, 139), (147, 306, 300), (80, 298, 255), (260, 63, 233), (155, 89, 120), (72, 120, 89), (89, 155, 46), (305, 155, 120), (120, 294, 305), (134, 305, 294), (294, 120, 72), (96, 219, 125), (138, 235, 199), (257, 199, 235), (235, 138, 258), (114, 151, 191), (191, 28, 114), (174, 60, 154), (107, 78, 216), (146, 6, 272), (272, 61, 146), (64, 119, 116), (61, 272, 12), (40, 49, 228), (228, 172, 40), (76, 40, 172), (172, 228, 123), (176, 29, 59), (59, 15, 176), (136, 176, 15), (202, 256, 88), (81, 223, 118), (60, 174, 106), (133, 288, 236), (306, 147, 227), (59, 29, 224), (224, 4, 59), (15, 59, 4), (16, 286, 77), (26, 128, 14), (217, 77, 215), (215, 52, 217), (36, 200, 259), (273, 112, 170), (170, 10, 273), (45, 273, 10), (172, 123, 280), (105, 55, 297), (116, 119, 272), (50, 262, 231), (224, 95, 4), (11, 166, 43), (167, 180, 266), (297, 226, 212), (320, 291, 135), (21, 260, 289), (278, 218, 152), (43, 159, 290), (224, 149, 95), (152, 1, 278), (75, 270, 160), (109, 160, 270), (267, 318, 231), (164, 287, 252), (107, 262, 78), (14, 238, 184), (184, 238, 32), (279, 274, 267), (25, 34, 249), (249, 221, 25), (154, 245, 174), (246, 8, 237), (237, 19, 246), (9, 246, 19), (19, 237, 41), (221, 300, 306), (110, 316, 102), (146, 61, 271), (271, 61, 114), (149, 109, 95), (214, 201, 108), (141, 171, 175), (171, 0, 175), (193, 101, 20), (234, 30, 93), (321, 3, 163), (166, 9, 210), (242, 76, 279), (66, 58, 229), (35, 242, 279), (288, 77, 217), (216, 174, 137), (274, 280, 147), (116, 177, 37), (259, 58, 66), (26, 14, 184), (184, 228, 26), (49, 26, 228), (90, 249, 145), (176, 108, 29), (36, 163, 200), (200, 295, 58), (238, 125, 219), (218, 83, 284), (284, 225, 218), (286, 215, 77), (5, 321, 162), (214, 108, 176), (176, 264, 214), (47, 214, 264), (264, 176, 136), (264, 136, 319), (204, 153, 263), (323, 154, 60), (264, 319, 46), (125, 238, 143), (264, 155, 47), (190, 206, 310), (155, 264, 46), (81, 150, 304), (27, 102, 168), (3, 130, 234), (291, 104, 135), (157, 39, 309), (309, 204, 157), (41, 157, 204), (204, 309, 71), (187, 155, 305), (305, 94, 187), (108, 68, 29), (94, 305, 134), (12, 272, 119), (231, 190, 310), (245, 35, 137), (269, 240, 317), (50, 187, 94), (94, 23, 50), (117, 50, 23), (23, 94, 134), (289, 260, 296), (296, 125, 289), (119, 132, 12), (125, 296, 198), (23, 134, 277), (277, 283, 23), (117, 23, 283), (283, 277, 54), (51, 152, 218), (68, 33, 251), (78, 117, 283), (251, 29, 68), (293, 312, 122), (72, 282, 100), (100, 246, 9), (191, 151, 51), (208, 127, 241), (241, 266, 208), (156, 247, 291), (266, 241, 45), (193, 20, 171), (171, 226, 193), (103, 193, 226), (226, 171, 212), (261, 189, 199), (199, 257, 261), (127, 261, 257), (229, 199, 189), (31, 36, 259), (259, 196, 31), (69, 31, 196), (196, 259, 66), (38, 36, 31), (25, 178, 219), (168, 192, 250), (248, 304, 150), (13, 267, 107), (274, 279, 280), (76, 280, 279), (229, 173, 199), (35, 279, 137), (137, 267, 13), (123, 227, 280), (68, 34, 223), (18, 87, 67), (251, 304, 149), (99, 18, 67), (149, 224, 251), (301, 52, 48), (48, 195, 301), (318, 267, 274), (145, 34, 201), (247, 104, 291), (192, 168, 316), (168, 70, 27), (203, 311, 69), (295, 3, 234), (234, 173, 295), (58, 295, 173), (263, 290, 159), (96, 195, 150), (231, 310, 50), (169, 303, 38), (252, 315, 82), (235, 258, 85), (85, 253, 235), (257, 235, 253), (253, 85, 112), (313, 75, 254), (254, 286, 313), (124, 313, 286), (286, 254, 215), (188, 7, 182), (182, 312, 188), (132, 188, 312), (312, 182, 122), (110, 91, 287), (287, 317, 110), (57, 110, 317), (317, 287, 65), (214, 115, 145), (222, 48, 215), (52, 215, 48), (173, 229, 58), (310, 187, 50), (211, 9, 166), (300, 115, 206), (166, 213, 211), (190, 231, 318), (47, 187, 209), (219, 96, 118), (187, 47, 155)])
me_sphere_002.use_remesh_preserve_volume = False
me_sphere_002.use_remesh_preserve_attributes = False
me_sphere_002.use_mirror_vertex_groups = False
me_sphere_002.update()
me_cube_003 = bpy.data.meshes.new('Cube.003')
me_cube_003.from_pydata([(1.0, 1.0, -1.0), (1.0, -1.0, -1.0), (-1.0, -1.0, -1.0), (-1.0, 1.0, -1.0), (1.0, 1.0, 1.0), (1.0, -1.0, 1.0), (-1.0, -1.0, 1.0), (-1.0, 1.0, 1.0)], [], [(4, 0, 3), (4, 3, 7), (2, 6, 7), (2, 7, 3), (1, 5, 2), (5, 6, 2), (0, 4, 1), (4, 5, 1), (4, 7, 5), (7, 6, 5), (0, 1, 2), (0, 2, 3)])
me_cube_003.use_remesh_preserve_volume = False
me_cube_003.use_remesh_preserve_attributes = False
me_cube_003.use_mirror_vertex_groups = False
me_cube_003.update()
me_cube = bpy.data.meshes.new('Cube')
me_cube.from_pydata([(1.0, 1.0, -1.0), (1.0, -1.0, -1.0), (-1.0, -1.0, -1.0), (-1.0, 1.0, -1.0), (1.0, 1.0, 1.0), (1.0, -1.0, 1.0), (-1.0, -1.0, 1.0), (-1.0, 1.0, 1.0)], [], [(4, 0, 3), (4, 3, 7), (2, 6, 7), (2, 7, 3), (1, 5, 2), (5, 6, 2), (0, 4, 1), (4, 5, 1), (4, 7, 5), (7, 6, 5), (0, 1, 2), (0, 2, 3)])
me_cube.use_remesh_preserve_volume = False
me_cube.use_remesh_preserve_attributes = False
me_cube.use_mirror_vertex_groups = False
me_cube.update()
me_cube_002 = bpy.data.meshes.new('Cube.002')
me_cube_002.from_pydata([(1.782, 3.566, 4.9), (1.782, -3.566, 4.9), (-1.782, -3.566, 4.9), (-1.782, 3.566, 4.9), (1.782, -1.913e-06, 4.9), (-9.557e-07, -3.566, 4.9), (-1.782, 6.377e-07, 4.9), (4.247e-07, 3.566, 4.9), (-2.124e-07, -6.377e-07, 4.9), (1.782, 1.783, 4.9), (1.782, -1.783, 4.9), (0.8908, -3.566, 4.9), (-0.8908, -3.566, 4.9), (-1.782, -1.783, 4.9), (-1.782, 1.783, 4.9), (0.8908, 3.566, 4.9), (-0.8908, 3.566, 4.9), (-0.8908, 0.0, 4.9), (1.062e-07, 1.783, 4.9), (0.8908, -1.275e-06, 4.9), (-5.84e-07, -1.783, 4.9), (-0.8908, 1.783, 4.9), (0.8908, 1.783, 4.9), (-0.8908, -1.783, 4.9), (0.8908, -1.783, 4.9), (1.782, 2.675, 4.9), (1.782, 0.8915, 4.9), (1.782, -2.675, 4.9), (1.782, -0.8915, 4.9), (0.4454, -3.566, 4.9), (1.336, -3.566, 4.9), (-0.4454, -3.566, 4.9), (-1.336, -3.566, 4.9), (-1.782, -0.8915, 4.9), (-1.782, -2.675, 4.9), (-1.782, 0.8915, 4.9), (-1.782, 2.675, 4.9), (0.4454, 3.566, 4.9), (1.336, 3.566, 4.9), (-0.4454, 3.566, 4.9), (-1.336, 3.566, 4.9), (-0.4454, -3.188e-07, 4.9), (-1.336, 3.188e-07, 4.9), (2.655e-07, 2.675, 4.9), (-5.309e-08, 0.8915, 4.9), (0.4454, -9.565e-07, 4.9), (1.336, -1.594e-06, 4.9), (-7.699e-07, -2.675, 4.9), (-3.982e-07, -0.8915, 4.9), (-1.336, 1.783, 4.9), (-0.8908, 2.675, 4.9), (-0.4454, 1.783, 4.9), (-0.8908, 0.8915, 4.9), (0.4454, 1.783, 4.9), (0.8908, 2.675, 4.9), (1.336, 1.783, 4.9), (0.8908, 0.8915, 4.9), (-1.336, -1.783, 4.9), (-0.8908, -0.8915, 4.9), (-0.4454, -1.783, 4.9), (-0.8908, -2.675, 4.9), (0.4454, -1.783, 4.9), (0.8908, -0.8915, 4.9), (1.336, -1.783, 4.9), (0.8908, -2.675, 4.9), (-1.336, 2.675, 4.9), (-0.4454, 2.675, 4.9), (-1.336, 0.8915, 4.9), (-0.4454, 0.8915, 4.9), (0.4454, 2.675, 4.9), (1.336, 2.675, 4.9), (0.4454, 0.8915, 4.9), (1.336, 0.8915, 4.9), (-1.336, -0.8915, 4.9), (-0.4454, -0.8915, 4.9), (-1.336, -2.675, 4.9), (-0.4454, -2.675, 4.9), (0.4454, -0.8915, 4.9), (1.336, -0.8915, 4.9), (0.4454, -2.675, 4.9), (1.336, -2.675, 4.9), (1.782, 3.12, 4.9), (1.782, 2.229, 4.9), (1.782, 0.4458, 4.9), (1.782, 1.337, 4.9), (1.782, -3.12, 4.9), (1.782, -2.229, 4.9), (1.782, -0.4458, 4.9), (1.782, -1.337, 4.9), (0.2227, -3.566, 4.9), (0.6681, -3.566, 4.9), (1.559, -3.566, 4.9), (1.113, -3.566, 4.9), (-0.2227, -3.566, 4.9), (-0.6681, -3.566, 4.9), (-1.559, -3.566, 4.9), (-1.113, -3.566, 4.9), (-1.782, -0.4458, 4.9), (-1.782, -1.337, 4.9), (-1.782, -3.12, 4.9), (-1.782, -2.229, 4.9), (-1.782, 0.4458, 4.9), (-1.782, 1.337, 4.9), (-1.782, 3.12, 4.9), (-1.782, 2.229, 4.9), (0.2227, 3.566, 4.9), (0.6681, 3.566, 4.9), (1.559, 3.566, 4.9), (1.113, 3.566, 4.9), (-0.2227, 3.566, 4.9), (-0.6681, 3.566, 4.9), (-1.559, 3.566, 4.9), (-1.113, 3.566, 4.9), (-0.2227, -4.783e-07, 4.9), (-0.6681, -1.594e-07, 4.9), (-1.559, 4.783e-07, 4.9), (-1.113, 1.594e-07, 4.9), (3.451e-07, 3.12, 4.9), (1.858e-07, 2.229, 4.9), (-1.327e-07, 0.4458, 4.9), (2.655e-08, 1.337, 4.9), (0.2227, -7.971e-07, 4.9), (0.6681, -1.116e-06, 4.9), (1.559, -1.754e-06, 4.9), (1.113, -1.435e-06, 4.9), (-8.628e-07, -3.12, 4.9), (-6.769e-07, -2.229, 4.9), (-3.053e-07, -0.4458, 4.9), (-4.911e-07, -1.337, 4.9), (-1.559, 1.783, 4.9), (-1.113, 1.783, 4.9), (-0.8908, 3.12, 4.9), (-0.8908, 2.229, 4.9), (-0.2227, 1.783, 4.9), (-0.6681, 1.783, 4.9), (-0.8908, 0.4458, 4.9), (-0.8908, 1.337, 4.9), (0.2227, 1.783, 4.9), (0.6681, 1.783, 4.9), (0.8908, 3.12, 4.9), (0.8908, 2.229, 4.9), (1.559, 1.783, 4.9), (1.113, 1.783, 4.9), (0.8908, 0.4458, 4.9), (0.8908, 1.337, 4.9), (-1.559, -1.783, 4.9), (-1.113, -1.783, 4.9), (-0.8908, -0.4458, 4.9), (-0.8908, -1.337, 4.9), (-0.2227, -1.783, 4.9), (-0.6681, -1.783, 4.9), (-0.8908, -3.12, 4.9), (-0.8908, -2.229, 4.9), (0.2227, -1.783, 4.9), (0.6681, -1.783, 4.9), (0.8908, -0.4458, 4.9), (0.8908, -1.337, 4.9), (1.559, -1.783, 4.9), (1.113, -1.783, 4.9), (0.8908, -3.12, 4.9), (0.8908, -2.229, 4.9), (-1.559, 2.675, 4.9), (-1.336, 3.12, 4.9), (-1.113, 2.675, 4.9), (-1.336, 2.229, 4.9), (-0.6681, 2.675, 4.9), (-0.4454, 3.12, 4.9), (-0.2227, 2.675, 4.9), (-0.4454, 2.229, 4.9), (-1.559, 0.8915, 4.9), (-1.336, 1.337, 4.9), (-1.113, 0.8915, 4.9), (-1.336, 0.4458, 4.9), (-0.6681, 0.8915, 4.9), (-0.4454, 1.337, 4.9), (-0.2227, 0.8915, 4.9), (-0.4454, 0.4458, 4.9), (0.2227, 2.675, 4.9), (0.4454, 3.12, 4.9), (0.6681, 2.675, 4.9), (0.4454, 2.229, 4.9), (1.113, 2.675, 4.9), (1.336, 3.12, 4.9), (1.559, 2.675, 4.9), (1.336, 2.229, 4.9), (0.2227, 0.8915, 4.9), (0.4454, 1.337, 4.9), (0.6681, 0.8915, 4.9), (0.4454, 0.4458, 4.9), (1.113, 0.8915, 4.9), (1.336, 1.337, 4.9), (1.559, 0.8915, 4.9), (1.336, 0.4458, 4.9), (-1.559, -0.8915, 4.9), (-1.336, -0.4458, 4.9), (-1.113, -0.8915, 4.9), (-1.336, -1.337, 4.9), (-0.6681, -0.8915, 4.9), (-0.4454, -0.4458, 4.9), (-0.2227, -0.8915, 4.9), (-0.4454, -1.337, 4.9), (-1.559, -2.675, 4.9), (-1.336, -2.229, 4.9), (-1.113, -2.675, 4.9), (-1.336, -3.12, 4.9), (-0.6681, -2.675, 4.9), (-0.4454, -2.229, 4.9), (-0.2227, -2.675, 4.9), (-0.4454, -3.12, 4.9), (0.2227, -0.8915, 4.9), (0.4454, -0.4458, 4.9), (0.6681, -0.8915, 4.9), (0.4454, -1.337, 4.9), (1.113, -0.8915, 4.9), (1.336, -0.4458, 4.9), (1.559, -0.8915, 4.9), (1.336, -1.337, 4.9), (0.2227, -2.675, 4.9), (0.4454, -2.229, 4.9), (0.6681, -2.675, 4.9), (0.4454, -3.12, 4.9), (1.113, -2.675, 4.9), (1.336, -2.229, 4.9), (1.559, -2.675, 4.9), (1.336, -3.12, 4.9), (-1.559, 3.12, 4.9), (-1.113, 3.12, 4.9), (-1.559, 2.229, 4.9), (-1.113, 2.229, 4.9), (-0.6681, 3.12, 4.9), (-0.2227, 3.12, 4.9), (-0.6681, 2.229, 4.9), (-0.2227, 2.229, 4.9), (-1.559, 1.337, 4.9), (-1.113, 1.337, 4.9), (-1.559, 0.4458, 4.9), (-1.113, 0.4458, 4.9), (-0.6681, 1.337, 4.9), (-0.2227, 1.337, 4.9), (-0.6681, 0.4458, 4.9), (-0.2227, 0.4458, 4.9), (0.2227, 3.12, 4.9), (0.6681, 3.12, 4.9), (0.2227, 2.229, 4.9), (0.6681, 2.229, 4.9), (1.113, 3.12, 4.9), (1.559, 3.12, 4.9), (1.113, 2.229, 4.9), (1.559, 2.229, 4.9), (0.2227, 1.337, 4.9), (0.6681, 1.337, 4.9), (0.2227, 0.4458, 4.9), (0.6681, 0.4458, 4.9), (1.113, 1.337, 4.9), (1.559, 1.337, 4.9), (1.113, 0.4458, 4.9), (1.559, 0.4458, 4.9), (-1.559, -0.4458, 4.9), (-1.113, -0.4458, 4.9), (-1.559, -1.337, 4.9), (-1.113, -1.337, 4.9), (-0.6681, -0.4458, 4.9), (-0.2227, -0.4458, 4.9), (-0.6681, -1.337, 4.9), (-0.2227, -1.337, 4.9), (-1.559, -2.229, 4.9), (-1.113, -2.229, 4.9), (-1.559, -3.12, 4.9), (-1.113, -3.12, 4.9), (-0.6681, -2.229, 4.9), (-0.2227, -2.229, 4.9), (-0.6681, -3.12, 4.9), (-0.2227, -3.12, 4.9), (0.2227, -0.4458, 4.9), (0.6681, -0.4458, 4.9), (0.2227, -1.337, 4.9), (0.6681, -1.337, 4.9), (1.113, -0.4458, 4.9), (1.559, -0.4458, 4.9), (1.113, -1.337, 4.9), (1.559, -1.337, 4.9), (0.2227, -2.229, 4.9), (0.6681, -2.229, 4.9), (0.2227, -3.12, 4.9), (0.6681, -3.12, 4.9), (1.113, -2.229, 4.9), (1.559, -2.229, 4.9), (1.113, -3.12, 4.9), (1.559, -3.12, 4.9), (1.782, 3.343, 4.9), (1.782, 2.897, 4.9), (1.782, 2.006, 4.9), (1.782, 2.452, 4.9), (1.782, 0.2229, 4.9), (1.782, 0.6686, 4.9), (1.782, 1.56, 4.9), (1.782, 1.114, 4.9), (1.782, -3.343, 4.9), (1.782, -2.897, 4.9), (1.782, -2.006, 4.9), (1.782, -2.452, 4.9), (1.782, -0.2229, 4.9), (1.782, -0.6687, 4.9), (1.782, -1.56, 4.9), (1.782, -1.114, 4.9), (0.1113, -3.566, 4.9), (0.334, -3.566, 4.9), (0.7794, -3.566, 4.9), (0.5567, -3.566, 4.9), (1.67, -3.566, 4.9), (1.447, -3.566, 4.9), (1.002, -3.566, 4.9), (1.225, -3.566, 4.9), (-0.1113, -3.566, 4.9), (-0.334, -3.566, 4.9), (-0.7794, -3.566, 4.9), (-0.5567, -3.566, 4.9), (-1.67, -3.566, 4.9), (-1.447, -3.566, 4.9), (-1.002, -3.566, 4.9), (-1.225, -3.566, 4.9), (-1.782, -0.2229, 4.9), (-1.782, -0.6686, 4.9), (-1.782, -1.56, 4.9), (-1.782, -1.114, 4.9), (-1.782, -3.343, 4.9), (-1.782, -2.897, 4.9), (-1.782, -2.006, 4.9), (-1.782, -2.452, 4.9), (-1.782, 0.2229, 4.9), (-1.782, 0.6686, 4.9), (-1.782, 1.56, 4.9), (-1.782, 1.114, 4.9), (-1.782, 3.343, 4.9), (-1.782, 2.897, 4.9), (-1.782, 2.006, 4.9), (-1.782, 2.452, 4.9), (0.1113, 3.566, 4.9), (0.334, 3.566, 4.9), (0.7794, 3.566, 4.9), (0.5567, 3.566, 4.9), (1.67, 3.566, 4.9), (1.447, 3.566, 4.9), (1.002, 3.566, 4.9), (1.225, 3.566, 4.9), (-0.1113, 3.566, 4.9), (-0.334, 3.566, 4.9), (-0.7794, 3.566, 4.9), (-0.5567, 3.566, 4.9), (-1.67, 3.566, 4.9), (-1.447, 3.566, 4.9), (-1.002, 3.566, 4.9), (-1.225, 3.566, 4.9), (-0.1113, -5.58e-07, 4.9), (-0.334, -3.985e-07, 4.9), (-0.7794, -7.971e-08, 4.9), (-0.5567, -2.391e-07, 4.9), (-1.67, 5.58e-07, 4.9), (-1.447, 3.985e-07, 4.9), (-1.002, 7.971e-08, 4.9), (-1.225, 2.391e-07, 4.9), (3.849e-07, 3.343, 4.9), (3.053e-07, 2.897, 4.9), (1.46e-07, 2.006, 4.9), (2.256e-07, 2.452, 4.9), (-1.726e-07, 0.2229, 4.9), (-9.291e-08, 0.6686, 4.9), (6.637e-08, 1.56, 4.9), (-1.327e-08, 1.114, 4.9), (0.1113, -7.174e-07, 4.9), (0.334, -8.768e-07, 4.9), (0.7794, -1.196e-06, 4.9), (0.5567, -1.036e-06, 4.9), (1.67, -1.833e-06, 4.9), (1.447, -1.674e-06, 4.9), (1.002, -1.355e-06, 4.9), (1.225, -1.514e-06, 4.9), (-9.092e-07, -3.343, 4.9), (-8.163e-07, -2.897, 4.9), (-6.305e-07, -2.006, 4.9), (-7.234e-07, -2.452, 4.9), (-2.588e-07, -0.2229, 4.9), (-3.517e-07, -0.6686, 4.9), (-5.376e-07, -1.56, 4.9), (-4.447e-07, -1.114, 4.9), (-1.67, 1.783, 4.9), (-1.447, 1.783, 4.9), (-1.002, 1.783, 4.9), (-1.225, 1.783, 4.9), (-0.8908, 3.343, 4.9), (-0.8908, 2.897, 4.9), (-0.8908, 2.006, 4.9), (-0.8908, 2.452, 4.9), (-0.1113, 1.783, 4.9), (-0.334, 1.783, 4.9), (-0.7794, 1.783, 4.9), (-0.5567, 1.783, 4.9), (-0.8908, 0.2229, 4.9), (-0.8908, 0.6686, 4.9), (-0.8908, 1.56, 4.9), (-0.8908, 1.114, 4.9), (0.1113, 1.783, 4.9), (0.334, 1.783, 4.9), (0.7794, 1.783, 4.9), (0.5567, 1.783, 4.9), (0.8908, 3.343, 4.9), (0.8908, 2.897, 4.9), (0.8908, 2.006, 4.9), (0.8908, 2.452, 4.9), (1.67, 1.783, 4.9), (1.447, 1.783, 4.9), (1.002, 1.783, 4.9), (1.225, 1.783, 4.9), (0.8908, 0.2229, 4.9), (0.8908, 0.6686, 4.9), (0.8908, 1.56, 4.9), (0.8908, 1.114, 4.9), (-1.67, -1.783, 4.9), (-1.447, -1.783, 4.9), (-1.002, -1.783, 4.9), (-1.225, -1.783, 4.9), (-0.8908, -0.2229, 4.9), (-0.8908, -0.6686, 4.9), (-0.8908, -1.56, 4.9), (-0.8908, -1.114, 4.9), (-0.1113, -1.783, 4.9), (-0.334, -1.783, 4.9), (-0.7794, -1.783, 4.9), (-0.5567, -1.783, 4.9), (-0.8908, -3.343, 4.9), (-0.8908, -2.897, 4.9), (-0.8908, -2.006, 4.9), (-0.8908, -2.452, 4.9), (0.1113, -1.783, 4.9), (0.334, -1.783, 4.9), (0.7794, -1.783, 4.9), (0.5567, -1.783, 4.9), (0.8908, -0.2229, 4.9), (0.8908, -0.6686, 4.9), (0.8908, -1.56, 4.9), (0.8908, -1.114, 4.9), (1.67, -1.783, 4.9), (1.447, -1.783, 4.9), (1.002, -1.783, 4.9), (1.225, -1.783, 4.9), (0.8908, -3.343, 4.9), (0.8908, -2.897, 4.9), (0.8908, -2.006, 4.9), (0.8908, -2.452, 4.9), (-1.67, 2.675, 4.9), (-1.447, 2.675, 4.9), (-1.336, 3.343, 4.9), (-1.336, 2.897, 4.9), (-1.002, 2.675, 4.9), (-1.225, 2.675, 4.9), (-1.336, 2.006, 4.9), (-1.336, 2.452, 4.9), (-0.7794, 2.675, 4.9), (-0.5567, 2.675, 4.9), (-0.4454, 3.343, 4.9), (-0.4454, 2.897, 4.9), (-0.1113, 2.675, 4.9), (-0.334, 2.675, 4.9), (-0.4454, 2.006, 4.9), (-0.4454, 2.452, 4.9), (-1.67, 0.8915, 4.9), (-1.447, 0.8915, 4.9), (-1.336, 1.56, 4.9), (-1.336, 1.114, 4.9), (-1.002, 0.8915, 4.9), (-1.225, 0.8915, 4.9), (-1.336, 0.2229, 4.9), (-1.336, 0.6686, 4.9), (-0.7794, 0.8915, 4.9), (-0.5567, 0.8915, 4.9), (-0.4454, 1.56, 4.9), (-0.4454, 1.114, 4.9), (-0.1113, 0.8915, 4.9), (-0.334, 0.8915, 4.9), (-0.4454, 0.2229, 4.9), (-0.4454, 0.6686, 4.9), (0.1113, 2.675, 4.9), (0.334, 2.675, 4.9), (0.4454, 3.343, 4.9), (0.4454, 2.897, 4.9), (0.7794, 2.675, 4.9), (0.5567, 2.675, 4.9), (0.4454, 2.006, 4.9), (0.4454, 2.452, 4.9), (1.002, 2.675, 4.9), (1.225, 2.675, 4.9), (1.336, 3.343, 4.9), (1.336, 2.897, 4.9), (1.67, 2.675, 4.9), (1.447, 2.675, 4.9), (1.336, 2.006, 4.9), (1.336, 2.452, 4.9), (0.1113, 0.8915, 4.9), (0.334, 0.8915, 4.9), (0.4454, 1.56, 4.9), (0.4454, 1.114, 4.9), (0.7794, 0.8915, 4.9), (0.5567, 0.8915, 4.9), (0.4454, 0.2229, 4.9), (0.4454, 0.6686, 4.9), (1.002, 0.8915, 4.9), (1.225, 0.8915, 4.9), (1.336, 1.56, 4.9), (1.336, 1.114, 4.9), (1.67, 0.8915, 4.9), (1.447, 0.8915, 4.9), (1.336, 0.2229, 4.9), (1.336, 0.6686, 4.9), (-1.67, -0.8915, 4.9), (-1.447, -0.8915, 4.9), (-1.336, -0.2229, 4.9), (-1.336, -0.6686, 4.9), (-1.002, -0.8915, 4.9), (-1.225, -0.8915, 4.9), (-1.336, -1.56, 4.9), (-1.336, -1.114, 4.9), (-0.7794, -0.8915, 4.9), (-0.5567, -0.8915, 4.9), (-0.4454, -0.2229, 4.9), (-0.4454, -0.6686, 4.9), (-0.1113, -0.8915, 4.9), (-0.334, -0.8915, 4.9), (-0.4454, -1.56, 4.9), (-0.4454, -1.114, 4.9), (-1.67, -2.675, 4.9), (-1.447, -2.675, 4.9), (-1.336, -2.006, 4.9), (-1.336, -2.452, 4.9), (-1.002, -2.675, 4.9), (-1.225, -2.675, 4.9), (-1.336, -3.343, 4.9), (-1.336, -2.897, 4.9), (-0.7794, -2.675, 4.9), (-0.5567, -2.675, 4.9), (-0.4454, -2.006, 4.9), (-0.4454, -2.452, 4.9), (-0.1113, -2.675, 4.9), (-0.334, -2.675, 4.9), (-0.4454, -3.343, 4.9), (-0.4454, -2.897, 4.9), (0.1113, -0.8915, 4.9), (0.334, -0.8915, 4.9), (0.4454, -0.2229, 4.9), (0.4454, -0.6686, 4.9), (0.7794, -0.8915, 4.9), (0.5567, -0.8915, 4.9), (0.4454, -1.56, 4.9), (0.4454, -1.114, 4.9), (1.002, -0.8915, 4.9), (1.225, -0.8915, 4.9), (1.336, -0.2229, 4.9), (1.336, -0.6687, 4.9), (1.67, -0.8915, 4.9), (1.447, -0.8915, 4.9), (1.336, -1.56, 4.9), (1.336, -1.114, 4.9), (0.1113, -2.675, 4.9), (0.334, -2.675, 4.9), (0.4454, -2.006, 4.9), (0.4454, -2.452, 4.9), (0.7794, -2.675, 4.9), (0.5567, -2.675, 4.9), (0.4454, -3.343, 4.9), (0.4454, -2.897, 4.9), (1.002, -2.675, 4.9), (1.225, -2.675, 4.9), (1.336, -2.006, 4.9), (1.336, -2.452, 4.9), (1.67, -2.675, 4.9), (1.447, -2.675, 4.9), (1.336, -3.343, 4.9), (1.336, -2.897, 4.9), (-1.67, 3.12, 4.9), (-1.559, 3.343, 4.9), (-1.447, 3.12, 4.9), (-1.559, 2.897, 4.9), (-1.225, 3.12, 4.9), (-1.113, 3.343, 4.9), (-1.002, 3.12, 4.9), (-1.113, 2.897, 4.9), (-1.67, 2.229, 4.9), (-1.559, 2.452, 4.9), (-1.447, 2.229, 4.9), (-1.559, 2.006, 4.9), (-1.225, 2.229, 4.9), (-1.113, 2.452, 4.9), (-1.002, 2.229, 4.9), (-1.113, 2.006, 4.9), (-0.7794, 3.12, 4.9), (-0.6681, 3.343, 4.9), (-0.5567, 3.12, 4.9), (-0.6681, 2.897, 4.9), (-0.334, 3.12, 4.9), (-0.2227, 3.343, 4.9), (-0.1113, 3.12, 4.9), (-0.2227, 2.897, 4.9), (-0.7794, 2.229, 4.9), (-0.6681, 2.452, 4.9), (-0.5567, 2.229, 4.9), (-0.6681, 2.006, 4.9), (-0.334, 2.229, 4.9), (-0.2227, 2.452, 4.9), (-0.1113, 2.229, 4.9), (-0.2227, 2.006, 4.9), (-1.67, 1.337, 4.9), (-1.559, 1.56, 4.9), (-1.447, 1.337, 4.9), (-1.559, 1.114, 4.9), (-1.225, 1.337, 4.9), (-1.113, 1.56, 4.9), (-1.002, 1.337, 4.9), (-1.113, 1.114, 4.9), (-1.67, 0.4458, 4.9), (-1.559, 0.6686, 4.9), (-1.447, 0.4458, 4.9), (-1.559, 0.2229, 4.9), (-1.225, 0.4458, 4.9), (-1.113, 0.6686, 4.9), (-1.002, 0.4458, 4.9), (-1.113, 0.2229, 4.9), (-0.7794, 1.337, 4.9), (-0.6681, 1.56, 4.9), (-0.5567, 1.337, 4.9), (-0.6681, 1.114, 4.9), (-0.334, 1.337, 4.9), (-0.2227, 1.56, 4.9), (-0.1113, 1.337, 4.9), (-0.2227, 1.114, 4.9), (-0.7794, 0.4458, 4.9), (-0.6681, 0.6686, 4.9), (-0.5567, 0.4458, 4.9), (-0.6681, 0.2229, 4.9), (-0.334, 0.4458, 4.9), (-0.2227, 0.6686, 4.9), (-0.1113, 0.4458, 4.9), (-0.2227, 0.2229, 4.9), (0.1113, 3.12, 4.9), (0.2227, 3.343, 4.9), (0.334, 3.12, 4.9), (0.2227, 2.897, 4.9), (0.5567, 3.12, 4.9), (0.6681, 3.343, 4.9), (0.7794, 3.12, 4.9), (0.6681, 2.897, 4.9), (0.1113, 2.229, 4.9), (0.2227, 2.452, 4.9), (0.334, 2.229, 4.9), (0.2227, 2.006, 4.9), (0.5567, 2.229, 4.9), (0.6681, 2.452, 4.9), (0.7794, 2.229, 4.9), (0.6681, 2.006, 4.9), (1.002, 3.12, 4.9), (1.113, 3.343, 4.9), (1.225, 3.12, 4.9), (1.113, 2.897, 4.9), (1.447, 3.12, 4.9), (1.559, 3.343, 4.9), (1.67, 3.12, 4.9), (1.559, 2.897, 4.9), (1.002, 2.229, 4.9), (1.113, 2.452, 4.9), (1.225, 2.229, 4.9), (1.113, 2.006, 4.9), (1.447, 2.229, 4.9), (1.559, 2.452, 4.9), (1.67, 2.229, 4.9), (1.559, 2.006, 4.9), (0.1113, 1.337, 4.9), (0.2227, 1.56, 4.9), (0.334, 1.337, 4.9), (0.2227, 1.114, 4.9), (0.5567, 1.337, 4.9), (0.6681, 1.56, 4.9), (0.7794, 1.337, 4.9), (0.6681, 1.114, 4.9), (0.1113, 0.4458, 4.9), (0.2227, 0.6686, 4.9), (0.334, 0.4458, 4.9), (0.2227, 0.2229, 4.9), (0.5567, 0.4458, 4.9), (0.6681, 0.6686, 4.9), (0.7794, 0.4458, 4.9), (0.6681, 0.2229, 4.9), (1.002, 1.337, 4.9), (1.113, 1.56, 4.9), (1.225, 1.337, 4.9), (1.113, 1.114, 4.9), (1.447, 1.337, 4.9), (1.559, 1.56, 4.9), (1.67, 1.337, 4.9), (1.559, 1.114, 4.9), (1.002, 0.4458, 4.9), (1.113, 0.6686, 4.9), (1.225, 0.4458, 4.9), (1.113, 0.2229, 4.9), (1.447, 0.4458, 4.9), (1.559, 0.6686, 4.9), (1.67, 0.4458, 4.9), (1.559, 0.2229, 4.9), (-1.67, -0.4458, 4.9), (-1.559, -0.2229, 4.9), (-1.447, -0.4458, 4.9), (-1.559, -0.6686, 4.9), (-1.225, -0.4458, 4.9), (-1.113, -0.2229, 4.9), (-1.002, -0.4458, 4.9), (-1.113, -0.6686, 4.9), (-1.67, -1.337, 4.9), (-1.559, -1.114, 4.9), (-1.447, -1.337, 4.9), (-1.559, -1.56, 4.9), (-1.225, -1.337, 4.9), (-1.113, -1.114, 4.9), (-1.002, -1.337, 4.9), (-1.113, -1.56, 4.9), (-0.7794, -0.4458, 4.9), (-0.6681, -0.2229, 4.9), (-0.5567, -0.4458, 4.9), (-0.6681, -0.6686, 4.9), (-0.334, -0.4458, 4.9), (-0.2227, -0.2229, 4.9), (-0.1113, -0.4458, 4.9), (-0.2227, -0.6686, 4.9), (-0.7794, -1.337, 4.9), (-0.6681, -1.114, 4.9), (-0.5567, -1.337, 4.9), (-0.6681, -1.56, 4.9), (-0.334, -1.337, 4.9), (-0.2227, -1.114, 4.9), (-0.1113, -1.337, 4.9), (-0.2227, -1.56, 4.9), (-1.67, -2.229, 4.9), (-1.559, -2.006, 4.9), (-1.447, -2.229, 4.9), (-1.559, -2.452, 4.9), (-1.225, -2.229, 4.9), (-1.113, -2.006, 4.9), (-1.002, -2.229, 4.9), (-1.113, -2.452, 4.9), (-1.67, -3.12, 4.9), (-1.559, -2.897, 4.9), (-1.447, -3.12, 4.9), (-1.559, -3.343, 4.9), (-1.225, -3.12, 4.9), (-1.113, -2.897, 4.9), (-1.002, -3.12, 4.9), (-1.113, -3.343, 4.9), (-0.7794, -2.229, 4.9), (-0.6681, -2.006, 4.9), (-0.5567, -2.229, 4.9), (-0.6681, -2.452, 4.9), (-0.334, -2.229, 4.9), (-0.2227, -2.006, 4.9), (-0.1113, -2.229, 4.9), (-0.2227, -2.452, 4.9), (-0.7794, -3.12, 4.9), (-0.6681, -2.897, 4.9), (-0.5567, -3.12, 4.9), (-0.6681, -3.343, 4.9), (-0.334, -3.12, 4.9), (-0.2227, -2.897, 4.9), (-0.1113, -3.12, 4.9), (-0.2227, -3.343, 4.9), (0.1113, -0.4458, 4.9), (0.2227, -0.2229, 4.9), (0.334, -0.4458, 4.9), (0.2227, -0.6686, 4.9), (0.5567, -0.4458, 4.9), (0.6681, -0.2229, 4.9), (0.7794, -0.4458, 4.9), (0.6681, -0.6686, 4.9), (0.1113, -1.337, 4.9), (0.2227, -1.114, 4.9), (0.334, -1.337, 4.9), (0.2227, -1.56, 4.9), (0.5567, -1.337, 4.9), (0.6681, -1.114, 4.9), (0.7794, -1.337, 4.9), (0.6681, -1.56, 4.9), (1.002, -0.4458, 4.9), (1.113, -0.2229, 4.9), (1.225, -0.4458, 4.9), (1.113, -0.6686, 4.9), (1.447, -0.4458, 4.9), (1.559, -0.2229, 4.9), (1.67, -0.4458, 4.9), (1.559, -0.6687, 4.9), (1.002, -1.337, 4.9), (1.113, -1.114, 4.9), (1.225, -1.337, 4.9), (1.113, -1.56, 4.9), (1.447, -1.337, 4.9), (1.559, -1.114, 4.9), (1.67, -1.337, 4.9), (1.559, -1.56, 4.9), (0.1113, -2.229, 4.9), (0.2227, -2.006, 4.9), (0.334, -2.229, 4.9), (0.2227, -2.452, 4.9), (0.5567, -2.229, 4.9), (0.6681, -2.006, 4.9), (0.7794, -2.229, 4.9), (0.6681, -2.452, 4.9), (0.1113, -3.12, 4.9), (0.2227, -2.897, 4.9), (0.334, -3.12, 4.9), (0.2227, -3.343, 4.9), (0.5567, -3.12, 4.9), (0.6681, -2.897, 4.9), (0.7794, -3.12, 4.9), (0.6681, -3.343, 4.9), (1.002, -2.229, 4.9), (1.113, -2.006, 4.9), (1.225, -2.229, 4.9), (1.113, -2.452, 4.9), (1.447, -2.229, 4.9), (1.559, -2.006, 4.9), (1.67, -2.229, 4.9), (1.559, -2.452, 4.9), (1.002, -3.12, 4.9), (1.113, -2.897, 4.9), (1.225, -3.12, 4.9), (1.113, -3.343, 4.9), (1.447, -3.12, 4.9), (1.559, -2.897, 4.9), (1.67, -3.12, 4.9), (1.559, -3.343, 4.9), (-1.67, 3.343, 4.9), (-1.447, 3.343, 4.9), (-1.67, 2.897, 4.9), (-1.447, 2.897, 4.9), (-1.225, 3.343, 4.9), (-1.002, 3.343, 4.9), (-1.225, 2.897, 4.9), (-1.002, 2.897, 4.9), (-1.67, 2.452, 4.9), (-1.447, 2.452, 4.9), (-1.67, 2.006, 4.9), (-1.447, 2.006, 4.9), (-1.225, 2.452, 4.9), (-1.002, 2.452, 4.9), (-1.225, 2.006, 4.9), (-1.002, 2.006, 4.9), (-0.7794, 3.343, 4.9), (-0.5567, 3.343, 4.9), (-0.7794, 2.897, 4.9), (-0.5567, 2.897, 4.9), (-0.334, 3.343, 4.9), (-0.1113, 3.343, 4.9), (-0.334, 2.897, 4.9), (-0.1113, 2.897, 4.9), (-0.7794, 2.452, 4.9), (-0.5567, 2.452, 4.9), (-0.7794, 2.006, 4.9), (-0.5567, 2.006, 4.9), (-0.334, 2.452, 4.9), (-0.1113, 2.452, 4.9), (-0.334, 2.006, 4.9), (-0.1113, 2.006, 4.9), (-1.67, 1.56, 4.9), (-1.447, 1.56, 4.9), (-1.67, 1.114, 4.9), (-1.447, 1.114, 4.9), (-1.225, 1.56, 4.9), (-1.002, 1.56, 4.9), (-1.225, 1.114, 4.9), (-1.002, 1.114, 4.9), (-1.67, 0.6686, 4.9), (-1.447, 0.6686, 4.9), (-1.67, 0.2229, 4.9), (-1.447, 0.2229, 4.9), (-1.225, 0.6686, 4.9), (-1.002, 0.6686, 4.9), (-1.225, 0.2229, 4.9), (-1.002, 0.2229, 4.9), (-0.7794, 1.56, 4.9), (-0.5567, 1.56, 4.9), (-0.7794, 1.114, 4.9), (-0.5567, 1.114, 4.9), (-0.334, 1.56, 4.9), (-0.1113, 1.56, 4.9), (-0.334, 1.114, 4.9), (-0.1113, 1.114, 4.9), (-0.7794, 0.6686, 4.9), (-0.5567, 0.6686, 4.9), (-0.7794, 0.2229, 4.9), (-0.5567, 0.2229, 4.9), (-0.334, 0.6686, 4.9), (-0.1113, 0.6686, 4.9), (-0.334, 0.2229, 4.9), (-0.1113, 0.2229, 4.9), (0.1113, 3.343, 4.9), (0.334, 3.343, 4.9), (0.1113, 2.897, 4.9), (0.334, 2.897, 4.9), (0.5567, 3.343, 4.9), (0.7794, 3.343, 4.9), (0.5567, 2.897, 4.9), (0.7794, 2.897, 4.9), (0.1113, 2.452, 4.9), (0.334, 2.452, 4.9), (0.1113, 2.006, 4.9), (0.334, 2.006, 4.9), (0.5567, 2.452, 4.9), (0.7794, 2.452, 4.9), (0.5567, 2.006, 4.9), (0.7794, 2.006, 4.9), (1.002, 3.343, 4.9), (1.225, 3.343, 4.9), (1.002, 2.897, 4.9), (1.225, 2.897, 4.9), (1.447, 3.343, 4.9), (1.67, 3.343, 4.9), (1.447, 2.897, 4.9), (1.67, 2.897, 4.9), (1.002, 2.452, 4.9), (1.225, 2.452, 4.9), (1.002, 2.006, 4.9), (1.225, 2.006, 4.9), (1.447, 2.452, 4.9), (1.67, 2.452, 4.9), (1.447, 2.006, 4.9), (1.67, 2.006, 4.9), (0.1113, 1.56, 4.9), (0.334, 1.56, 4.9), (0.1113, 1.114, 4.9), (0.334, 1.114, 4.9), (0.5567, 1.56, 4.9), (0.7794, 1.56, 4.9), (0.5567, 1.114, 4.9), (0.7794, 1.114, 4.9), (0.1113, 0.6686, 4.9), (0.334, 0.6686, 4.9), (0.1113, 0.2229, 4.9), (0.334, 0.2229, 4.9), (0.5567, 0.6686, 4.9), (0.7794, 0.6686, 4.9), (0.5567, 0.2229, 4.9), (0.7794, 0.2229, 4.9), (1.002, 1.56, 4.9), (1.225, 1.56, 4.9), (1.002, 1.114, 4.9), (1.225, 1.114, 4.9), (1.447, 1.56, 4.9), (1.67, 1.56, 4.9), (1.447, 1.114, 4.9), (1.67, 1.114, 4.9), (1.002, 0.6686, 4.9), (1.225, 0.6686, 4.9), (1.002, 0.2229, 4.9), (1.225, 0.2229, 4.9), (1.447, 0.6686, 4.9), (1.67, 0.6686, 4.9), (1.447, 0.2229, 4.9), (1.67, 0.2229, 4.9), (-1.67, -0.2229, 4.9), (-1.447, -0.2229, 4.9), (-1.67, -0.6686, 4.9), (-1.447, -0.6686, 4.9), (-1.225, -0.2229, 4.9), (-1.002, -0.2229, 4.9), (-1.225, -0.6686, 4.9), (-1.002, -0.6686, 4.9), (-1.67, -1.114, 4.9), (-1.447, -1.114, 4.9), (-1.67, -1.56, 4.9), (-1.447, -1.56, 4.9), (-1.225, -1.114, 4.9), (-1.002, -1.114, 4.9), (-1.225, -1.56, 4.9), (-1.002, -1.56, 4.9), (-0.7794, -0.2229, 4.9), (-0.5567, -0.2229, 4.9), (-0.7794, -0.6686, 4.9), (-0.5567, -0.6686, 4.9), (-0.334, -0.2229, 4.9), (-0.1113, -0.2229, 4.9), (-0.334, -0.6686, 4.9), (-0.1113, -0.6686, 4.9), (-0.7794, -1.114, 4.9), (-0.5567, -1.114, 4.9), (-0.7794, -1.56, 4.9), (-0.5567, -1.56, 4.9), (-0.334, -1.114, 4.9), (-0.1113, -1.114, 4.9), (-0.334, -1.56, 4.9), (-0.1113, -1.56, 4.9), (-1.67, -2.006, 4.9), (-1.447, -2.006, 4.9), (-1.67, -2.452, 4.9), (-1.447, -2.452, 4.9), (-1.225, -2.006, 4.9), (-1.002, -2.006, 4.9), (-1.225, -2.452, 4.9), (-1.002, -2.452, 4.9), (-1.67, -2.897, 4.9), (-1.447, -2.897, 4.9), (-1.67, -3.343, 4.9), (-1.447, -3.343, 4.9), (-1.225, -2.897, 4.9), (-1.002, -2.897, 4.9), (-1.225, -3.343, 4.9), (-1.002, -3.343, 4.9), (-0.7794, -2.006, 4.9), (-0.5567, -2.006, 4.9), (-0.7794, -2.452, 4.9), (-0.5567, -2.452, 4.9), (-0.334, -2.006, 4.9), (-0.1113, -2.006, 4.9), (-0.334, -2.452, 4.9), (-0.1113, -2.452, 4.9), (-0.7794, -2.897, 4.9), (-0.5567, -2.897, 4.9), (-0.7794, -3.343, 4.9), (-0.5567, -3.343, 4.9), (-0.334, -2.897, 4.9), (-0.1113, -2.897, 4.9), (-0.334, -3.343, 4.9), (-0.1113, -3.343, 4.9), (0.1113, -0.2229, 4.9), (0.334, -0.2229, 4.9), (0.1113, -0.6686, 4.9), (0.334, -0.6686, 4.9), (0.5567, -0.2229, 4.9), (0.7794, -0.2229, 4.9), (0.5567, -0.6686, 4.9), (0.7794, -0.6686, 4.9), (0.1113, -1.114, 4.9), (0.334, -1.114, 4.9), (0.1113, -1.56, 4.9), (0.334, -1.56, 4.9), (0.5567, -1.114, 4.9), (0.7794, -1.114, 4.9), (0.5567, -1.56, 4.9), (0.7794, -1.56, 4.9), (1.002, -0.2229, 4.9), (1.225, -0.2229, 4.9), (1.002, -0.6686, 4.9), (1.225, -0.6687, 4.9), (1.447, -0.2229, 4.9), (1.67, -0.2229, 4.9), (1.447, -0.6687, 4.9), (1.67, -0.6687, 4.9), (1.002, -1.114, 4.9), (1.225, -1.114, 4.9), (1.002, -1.56, 4.9), (1.225, -1.56, 4.9), (1.447, -1.114, 4.9), (1.67, -1.114, 4.9), (1.447, -1.56, 4.9), (1.67, -1.56, 4.9), (0.1113, -2.006, 4.9), (0.334, -2.006, 4.9), (0.1113, -2.452, 4.9), (0.334, -2.452, 4.9), (0.5567, -2.006, 4.9), (0.7794, -2.006, 4.9), (0.5567, -2.452, 4.9), (0.7794, -2.452, 4.9), (0.1113, -2.897, 4.9), (0.334, -2.897, 4.9), (0.1113, -3.343, 4.9), (0.334, -3.343, 4.9), (0.5567, -2.897, 4.9), (0.7794, -2.897, 4.9), (0.5567, -3.343, 4.9), (0.7794, -3.343, 4.9), (1.002, -2.006, 4.9), (1.225, -2.006, 4.9), (1.002, -2.452, 4.9), (1.225, -2.452, 4.9), (1.447, -2.006, 4.9), (1.67, -2.006, 4.9), (1.447, -2.452, 4.9), (1.67, -2.452, 4.9), (1.002, -2.897, 4.9), (1.225, -2.897, 4.9), (1.002, -3.343, 4.9), (1.225, -3.343, 4.9), (1.447, -2.897, 4.9), (1.67, -2.897, 4.9), (1.447, -3.343, 4.9), (1.67, -3.343, 4.9)], [], [(349, 3, 333, 833), (111, 349, 833, 578), (833, 333, 103, 577), (578, 833, 577, 225), (350, 111, 578, 834), (40, 350, 834, 451), (834, 578, 225, 579), (451, 834, 579, 162), (577, 103, 334, 835), (225, 577, 835, 580), (835, 334, 36, 449), (580, 835, 449, 161), (579, 225, 580, 836), (162, 579, 836, 452), (836, 580, 161, 450), (452, 836, 450, 65), (352, 40, 451, 837), (112, 352, 837, 582), (837, 451, 162, 581), (582, 837, 581, 226), (351, 112, 582, 838), (16, 351, 838, 389), (838, 582, 226, 583), (389, 838, 583, 131), (581, 162, 452, 839), (226, 581, 839, 584), (839, 452, 65, 454), (584, 839, 454, 163), (583, 226, 584, 840), (131, 583, 840, 390), (840, 584, 163, 453), (390, 840, 453, 50), (449, 36, 336, 841), (161, 449, 841, 586), (841, 336, 104, 585), (586, 841, 585, 227), (450, 161, 586, 842), (65, 450, 842, 456), (842, 586, 227, 587), (456, 842, 587, 164), (585, 104, 335, 843), (227, 585, 843, 588), (843, 335, 14, 385), (588, 843, 385, 129), (587, 227, 588, 844), (164, 587, 844, 455), (844, 588, 129, 386), (455, 844, 386, 49), (454, 65, 456, 845), (163, 454, 845, 590), (845, 456, 164, 589), (590, 845, 589, 228), (453, 163, 590, 846), (50, 453, 846, 392), (846, 590, 228, 591), (392, 846, 591, 132), (589, 164, 455, 847), (228, 589, 847, 592), (847, 455, 49, 388), (592, 847, 388, 130), (591, 228, 592, 848), (132, 591, 848, 391), (848, 592, 130, 387), (391, 848, 387, 21), (347, 16, 389, 849), (110, 347, 849, 594), (849, 389, 131, 593), (594, 849, 593, 229), (348, 110, 594, 850), (39, 348, 850, 459), (850, 594, 229, 595), (459, 850, 595, 166), (593, 131, 390, 851), (229, 593, 851, 596), (851, 390, 50, 457), (596, 851, 457, 165), (595, 229, 596, 852), (166, 595, 852, 460), (852, 596, 165, 458), (460, 852, 458, 66), (346, 39, 459, 853), (109, 346, 853, 598), (853, 459, 166, 597), (598, 853, 597, 230), (345, 109, 598, 854), (7, 345, 854, 361), (854, 598, 230, 599), (361, 854, 599, 117), (597, 166, 460, 855), (230, 597, 855, 600), (855, 460, 66, 462), (600, 855, 462, 167), (599, 230, 600, 856), (117, 599, 856, 362), (856, 600, 167, 461), (362, 856, 461, 43), (457, 50, 392, 857), (165, 457, 857, 602), (857, 392, 132, 601), (602, 857, 601, 231), (458, 165, 602, 858), (66, 458, 858, 464), (858, 602, 231, 603), (464, 858, 603, 168), (601, 132, 391, 859), (231, 601, 859, 604), (859, 391, 21, 395), (604, 859, 395, 134), (603, 231, 604, 860), (168, 603, 860, 463), (860, 604, 134, 396), (463, 860, 396, 51), (462, 66, 464, 861), (167, 462, 861, 606), (861, 464, 168, 605), (606, 861, 605, 232), (461, 167, 606, 862), (43, 461, 862, 364), (862, 606, 232, 607), (364, 862, 607, 118), (605, 168, 463, 863), (232, 605, 863, 608), (863, 463, 51, 394), (608, 863, 394, 133), (607, 232, 608, 864), (118, 607, 864, 363), (864, 608, 133, 393), (363, 864, 393, 18), (385, 14, 331, 865), (129, 385, 865, 610), (865, 331, 102, 609), (610, 865, 609, 233), (386, 129, 610, 866), (49, 386, 866, 467), (866, 610, 233, 611), (467, 866, 611, 170), (609, 102, 332, 867), (233, 609, 867, 612), (867, 332, 35, 465), (612, 867, 465, 169), (611, 233, 612, 868), (170, 611, 868, 468), (868, 612, 169, 466), (468, 868, 466, 67), (388, 49, 467, 869), (130, 388, 869, 614), (869, 467, 170, 613), (614, 869, 613, 234), (387, 130, 614, 870), (21, 387, 870, 399), (870, 614, 234, 615), (399, 870, 615, 136), (613, 170, 468, 871), (234, 613, 871, 616), (871, 468, 67, 470), (616, 871, 470, 171), (615, 234, 616, 872), (136, 615, 872, 400), (872, 616, 171, 469), (400, 872, 469, 52), (465, 35, 330, 873), (169, 465, 873, 618), (873, 330, 101, 617), (618, 873, 617, 235), (466, 169, 618, 874), (67, 466, 874, 472), (874, 618, 235, 619), (472, 874, 619, 172), (617, 101, 329, 875), (235, 617, 875, 620), (875, 329, 6, 357), (620, 875, 357, 115), (619, 235, 620, 876), (172, 619, 876, 471), (876, 620, 115, 358), (471, 876, 358, 42), (470, 67, 472, 877), (171, 470, 877, 622), (877, 472, 172, 621), (622, 877, 621, 236), (469, 171, 622, 878), (52, 469, 878, 398), (878, 622, 236, 623), (398, 878, 623, 135), (621, 172, 471, 879), (236, 621, 879, 624), (879, 471, 42, 360), (624, 879, 360, 116), (623, 236, 624, 880), (135, 623, 880, 397), (880, 624, 116, 359), (397, 880, 359, 17), (395, 21, 399, 881), (134, 395, 881, 626), (881, 399, 136, 625), (626, 881, 625, 237), (396, 134, 626, 882), (51, 396, 882, 475), (882, 626, 237, 627), (475, 882, 627, 174), (625, 136, 400, 883), (237, 625, 883, 628), (883, 400, 52, 473), (628, 883, 473, 173), (627, 237, 628, 884), (174, 627, 884, 476), (884, 628, 173, 474), (476, 884, 474, 68), (394, 51, 475, 885), (133, 394, 885, 630), (885, 475, 174, 629), (630, 885, 629, 238), (393, 133, 630, 886), (18, 393, 886, 367), (886, 630, 238, 631), (367, 886, 631, 120), (629, 174, 476, 887), (238, 629, 887, 632), (887, 476, 68, 478), (632, 887, 478, 175), (631, 238, 632, 888), (120, 631, 888, 368), (888, 632, 175, 477), (368, 888, 477, 44), (473, 52, 398, 889), (173, 473, 889, 634), (889, 398, 135, 633), (634, 889, 633, 239), (474, 173, 634, 890), (68, 474, 890, 480), (890, 634, 239, 635), (480, 890, 635, 176), (633, 135, 397, 891), (239, 633, 891, 636), (891, 397, 17, 355), (636, 891, 355, 114), (635, 239, 636, 892), (176, 635, 892, 479), (892, 636, 114, 356), (479, 892, 356, 41), (478, 68, 480, 893), (175, 478, 893, 638), (893, 480, 176, 637), (638, 893, 637, 240), (477, 175, 638, 894), (44, 477, 894, 366), (894, 638, 240, 639), (366, 894, 639, 119), (637, 176, 479, 895), (240, 637, 895, 640), (895, 479, 41, 354), (640, 895, 354, 113), (639, 240, 640, 896), (119, 639, 896, 365), (896, 640, 113, 353), (365, 896, 353, 8), (337, 7, 361, 897), (105, 337, 897, 642), (897, 361, 117, 641), (642, 897, 641, 241), (338, 105, 642, 898), (37, 338, 898, 483), (898, 642, 241, 643), (483, 898, 643, 178), (641, 117, 362, 899), (241, 641, 899, 644), (899, 362, 43, 481), (644, 899, 481, 177), (643, 241, 644, 900), (178, 643, 900, 484), (900, 644, 177, 482), (484, 900, 482, 69), (340, 37, 483, 901), (106, 340, 901, 646), (901, 483, 178, 645), (646, 901, 645, 242), (339, 106, 646, 902), (15, 339, 902, 405), (902, 646, 242, 647), (405, 902, 647, 139), (645, 178, 484, 903), (242, 645, 903, 648), (903, 484, 69, 486), (648, 903, 486, 179), (647, 242, 648, 904), (139, 647, 904, 406), (904, 648, 179, 485), (406, 904, 485, 54), (481, 43, 364, 905), (177, 481, 905, 650), (905, 364, 118, 649), (650, 905, 649, 243), (482, 177, 650, 906), (69, 482, 906, 488), (906, 650, 243, 651), (488, 906, 651, 180), (649, 118, 363, 907), (243, 649, 907, 652), (907, 363, 18, 401), (652, 907, 401, 137), (651, 243, 652, 908), (180, 651, 908, 487), (908, 652, 137, 402), (487, 908, 402, 53), (486, 69, 488, 909), (179, 486, 909, 654), (909, 488, 180, 653), (654, 909, 653, 244), (485, 179, 654, 910), (54, 485, 910, 408), (910, 654, 244, 655), (408, 910, 655, 140), (653, 180, 487, 911), (244, 653, 911, 656), (911, 487, 53, 404), (656, 911, 404, 138), (655, 244, 656, 912), (140, 655, 912, 407), (912, 656, 138, 403), (407, 912, 403, 22), (343, 15, 405, 913), (108, 343, 913, 658), (913, 405, 139, 657), (658, 913, 657, 245), (344, 108, 658, 914), (38, 344, 914, 491), (914, 658, 245, 659), (491, 914, 659, 182), (657, 139, 406, 915), (245, 657, 915, 660), (915, 406, 54, 489), (660, 915, 489, 181), (659, 245, 660, 916), (182, 659, 916, 492), (916, 660, 181, 490), (492, 916, 490, 70), (342, 38, 491, 917), (107, 342, 917, 662), (917, 491, 182, 661), (662, 917, 661, 246), (341, 107, 662, 918), (0, 341, 918, 289), (918, 662, 246, 663), (289, 918, 663, 81), (661, 182, 492, 919), (246, 661, 919, 664), (919, 492, 70, 494), (664, 919, 494, 183), (663, 246, 664, 920), (81, 663, 920, 290), (920, 664, 183, 493), (290, 920, 493, 25), (489, 54, 408, 921), (181, 489, 921, 666), (921, 408, 140, 665), (666, 921, 665, 247), (490, 181, 666, 922), (70, 490, 922, 496), (922, 666, 247, 667), (496, 922, 667, 184), (665, 140, 407, 923), (247, 665, 923, 668), (923, 407, 22, 411), (668, 923, 411, 142), (667, 247, 668, 924), (184, 667, 924, 495), (924, 668, 142, 412), (495, 924, 412, 55), (494, 70, 496, 925), (183, 494, 925, 670), (925, 496, 184, 669), (670, 925, 669, 248), (493, 183, 670, 926), (25, 493, 926, 292), (926, 670, 248, 671), (292, 926, 671, 82), (669, 184, 495, 927), (248, 669, 927, 672), (927, 495, 55, 410), (672, 927, 410, 141), (671, 248, 672, 928), (82, 671, 928, 291), (928, 672, 141, 409), (291, 928, 409, 9), (401, 18, 367, 929), (137, 401, 929, 674), (929, 367, 120, 673), (674, 929, 673, 249), (402, 137, 674, 930), (53, 402, 930, 499), (930, 674, 249, 675), (499, 930, 675, 186), (673, 120, 368, 931), (249, 673, 931, 676), (931, 368, 44, 497), (676, 931, 497, 185), (675, 249, 676, 932), (186, 675, 932, 500), (932, 676, 185, 498), (500, 932, 498, 71), (404, 53, 499, 933), (138, 404, 933, 678), (933, 499, 186, 677), (678, 933, 677, 250), (403, 138, 678, 934), (22, 403, 934, 415), (934, 678, 250, 679), (415, 934, 679, 144), (677, 186, 500, 935), (250, 677, 935, 680), (935, 500, 71, 502), (680, 935, 502, 187), (679, 250, 680, 936), (144, 679, 936, 416), (936, 680, 187, 501), (416, 936, 501, 56), (497, 44, 366, 937), (185, 497, 937, 682), (937, 366, 119, 681), (682, 937, 681, 251), (498, 185, 682, 938), (71, 498, 938, 504), (938, 682, 251, 683), (504, 938, 683, 188), (681, 119, 365, 939), (251, 681, 939, 684), (939, 365, 8, 369), (684, 939, 369, 121), (683, 251, 684, 940), (188, 683, 940, 503), (940, 684, 121, 370), (503, 940, 370, 45), (502, 71, 504, 941), (187, 502, 941, 686), (941, 504, 188, 685), (686, 941, 685, 252), (501, 187, 686, 942), (56, 501, 942, 414), (942, 686, 252, 687), (414, 942, 687, 143), (685, 188, 503, 943), (252, 685, 943, 688), (943, 503, 45, 372), (688, 943, 372, 122), (687, 252, 688, 944), (143, 687, 944, 413), (944, 688, 122, 371), (413, 944, 371, 19), (411, 22, 415, 945), (142, 411, 945, 690), (945, 415, 144, 689), (690, 945, 689, 253), (412, 142, 690, 946), (55, 412, 946, 507), (946, 690, 253, 691), (507, 946, 691, 190), (689, 144, 416, 947), (253, 689, 947, 692), (947, 416, 56, 505), (692, 947, 505, 189), (691, 253, 692, 948), (190, 691, 948, 508), (948, 692, 189, 506), (508, 948, 506, 72), (410, 55, 507, 949), (141, 410, 949, 694), (949, 507, 190, 693), (694, 949, 693, 254), (409, 141, 694, 950), (9, 409, 950, 295), (950, 694, 254, 695), (295, 950, 695, 84), (693, 190, 508, 951), (254, 693, 951, 696), (951, 508, 72, 510), (696, 951, 510, 191), (695, 254, 696, 952), (84, 695, 952, 296), (952, 696, 191, 509), (296, 952, 509, 26), (505, 56, 414, 953), (189, 505, 953, 698), (953, 414, 143, 697), (698, 953, 697, 255), (506, 189, 698, 954), (72, 506, 954, 512), (954, 698, 255, 699), (512, 954, 699, 192), (697, 143, 413, 955), (255, 697, 955, 700), (955, 413, 19, 375), (700, 955, 375, 124), (699, 255, 700, 956), (192, 699, 956, 511), (956, 700, 124, 376), (511, 956, 376, 46), (510, 72, 512, 957), (191, 510, 957, 702), (957, 512, 192, 701), (702, 957, 701, 256), (509, 191, 702, 958), (26, 509, 958, 294), (958, 702, 256, 703), (294, 958, 703, 83), (701, 192, 511, 959), (256, 701, 959, 704), (959, 511, 46, 374), (704, 959, 374, 123), (703, 256, 704, 960), (83, 703, 960, 293), (960, 704, 123, 373), (293, 960, 373, 4), (357, 6, 321, 961), (115, 357, 961, 706), (961, 321, 97, 705), (706, 961, 705, 257), (358, 115, 706, 962), (42, 358, 962, 515), (962, 706, 257, 707), (515, 962, 707, 194), (705, 97, 322, 963), (257, 705, 963, 708), (963, 322, 33, 513), (708, 963, 513, 193), (707, 257, 708, 964), (194, 707, 964, 516), (964, 708, 193, 514), (516, 964, 514, 73), (360, 42, 515, 965), (116, 360, 965, 710), (965, 515, 194, 709), (710, 965, 709, 258), (359, 116, 710, 966), (17, 359, 966, 421), (966, 710, 258, 711), (421, 966, 711, 147), (709, 194, 516, 967), (258, 709, 967, 712), (967, 516, 73, 518), (712, 967, 518, 195), (711, 258, 712, 968), (147, 711, 968, 422), (968, 712, 195, 517), (422, 968, 517, 58), (513, 33, 324, 969), (193, 513, 969, 714), (969, 324, 98, 713), (714, 969, 713, 259), (514, 193, 714, 970), (73, 514, 970, 520), (970, 714, 259, 715), (520, 970, 715, 196), (713, 98, 323, 971), (259, 713, 971, 716), (971, 323, 13, 417), (716, 971, 417, 145), (715, 259, 716, 972), (196, 715, 972, 519), (972, 716, 145, 418), (519, 972, 418, 57), (518, 73, 520, 973), (195, 518, 973, 718), (973, 520, 196, 717), (718, 973, 717, 260), (517, 195, 718, 974), (58, 517, 974, 424), (974, 718, 260, 719), (424, 974, 719, 148), (717, 196, 519, 975), (260, 717, 975, 720), (975, 519, 57, 420), (720, 975, 420, 146), (719, 260, 720, 976), (148, 719, 976, 423), (976, 720, 146, 419), (423, 976, 419, 23), (355, 17, 421, 977), (114, 355, 977, 722), (977, 421, 147, 721), (722, 977, 721, 261), (356, 114, 722, 978), (41, 356, 978, 523), (978, 722, 261, 723), (523, 978, 723, 198), (721, 147, 422, 979), (261, 721, 979, 724), (979, 422, 58, 521), (724, 979, 521, 197), (723, 261, 724, 980), (198, 723, 980, 524), (980, 724, 197, 522), (524, 980, 522, 74), (354, 41, 523, 981), (113, 354, 981, 726), (981, 523, 198, 725), (726, 981, 725, 262), (353, 113, 726, 982), (8, 353, 982, 381), (982, 726, 262, 727), (381, 982, 727, 127), (725, 198, 524, 983), (262, 725, 983, 728), (983, 524, 74, 526), (728, 983, 526, 199), (727, 262, 728, 984), (127, 727, 984, 382), (984, 728, 199, 525), (382, 984, 525, 48), (521, 58, 424, 985), (197, 521, 985, 730), (985, 424, 148, 729), (730, 985, 729, 263), (522, 197, 730, 986), (74, 522, 986, 528), (986, 730, 263, 731), (528, 986, 731, 200), (729, 148, 423, 987), (263, 729, 987, 732), (987, 423, 23, 427), (732, 987, 427, 150), (731, 263, 732, 988), (200, 731, 988, 527), (988, 732, 150, 428), (527, 988, 428, 59), (526, 74, 528, 989), (199, 526, 989, 734), (989, 528, 200, 733), (734, 989, 733, 264), (525, 199, 734, 990), (48, 525, 990, 384), (990, 734, 264, 735), (384, 990, 735, 128), (733, 200, 527, 991), (264, 733, 991, 736), (991, 527, 59, 426), (736, 991, 426, 149), (735, 264, 736, 992), (128, 735, 992, 383), (992, 736, 149, 425), (383, 992, 425, 20), (417, 13, 327, 993), (145, 417, 993, 738), (993, 327, 100, 737), (738, 993, 737, 265), (418, 145, 738, 994), (57, 418, 994, 531), (994, 738, 265, 739), (531, 994, 739, 202), (737, 100, 328, 995), (265, 737, 995, 740), (995, 328, 34, 529), (740, 995, 529, 201), (739, 265, 740, 996), (202, 739, 996, 532), (996, 740, 201, 530), (532, 996, 530, 75), (420, 57, 531, 997), (146, 420, 997, 742), (997, 531, 202, 741), (742, 997, 741, 266), (419, 146, 742, 998), (23, 419, 998, 431), (998, 742, 266, 743), (431, 998, 743, 152), (741, 202, 532, 999), (266, 741, 999, 744), (999, 532, 75, 534), (744, 999, 534, 203), (743, 266, 744, 1000), (152, 743, 1000, 432), (1000, 744, 203, 533), (432, 1000, 533, 60), (529, 34, 326, 1001), (201, 529, 1001, 746), (1001, 326, 99, 745), (746, 1001, 745, 267), (530, 201, 746, 1002), (75, 530, 1002, 536), (1002, 746, 267, 747), (536, 1002, 747, 204), (745, 99, 325, 1003), (267, 745, 1003, 748), (1003, 325, 2, 317), (748, 1003, 317, 95), (747, 267, 748, 1004), (204, 747, 1004, 535), (1004, 748, 95, 318), (535, 1004, 318, 32), (534, 75, 536, 1005), (203, 534, 1005, 750), (1005, 536, 204, 749), (750, 1005, 749, 268), (533, 203, 750, 1006), (60, 533, 1006, 430), (1006, 750, 268, 751), (430, 1006, 751, 151), (749, 204, 535, 1007), (268, 749, 1007, 752), (1007, 535, 32, 320), (752, 1007, 320, 96), (751, 268, 752, 1008), (151, 751, 1008, 429), (1008, 752, 96, 319), (429, 1008, 319, 12), (427, 23, 431, 1009), (150, 427, 1009, 754), (1009, 431, 152, 753), (754, 1009, 753, 269), (428, 150, 754, 1010), (59, 428, 1010, 539), (1010, 754, 269, 755), (539, 1010, 755, 206), (753, 152, 432, 1011), (269, 753, 1011, 756), (1011, 432, 60, 537), (756, 1011, 537, 205), (755, 269, 756, 1012), (206, 755, 1012, 540), (1012, 756, 205, 538), (540, 1012, 538, 76), (426, 59, 539, 1013), (149, 426, 1013, 758), (1013, 539, 206, 757), (758, 1013, 757, 270), (425, 149, 758, 1014), (20, 425, 1014, 379), (1014, 758, 270, 759), (379, 1014, 759, 126), (757, 206, 540, 1015), (270, 757, 1015, 760), (1015, 540, 76, 542), (760, 1015, 542, 207), (759, 270, 760, 1016), (126, 759, 1016, 380), (1016, 760, 207, 541), (380, 1016, 541, 47), (537, 60, 430, 1017), (205, 537, 1017, 762), (1017, 430, 151, 761), (762, 1017, 761, 271), (538, 205, 762, 1018), (76, 538, 1018, 544), (1018, 762, 271, 763), (544, 1018, 763, 208), (761, 151, 429, 1019), (271, 761, 1019, 764), (1019, 429, 12, 315), (764, 1019, 315, 94), (763, 271, 764, 1020), (208, 763, 1020, 543), (1020, 764, 94, 316), (543, 1020, 316, 31), (542, 76, 544, 1021), (207, 542, 1021, 766), (1021, 544, 208, 765), (766, 1021, 765, 272), (541, 207, 766, 1022), (47, 541, 1022, 378), (1022, 766, 272, 767), (378, 1022, 767, 125), (765, 208, 543, 1023), (272, 765, 1023, 768), (1023, 543, 31, 314), (768, 1023, 314, 93), (767, 272, 768, 1024), (125, 767, 1024, 377), (1024, 768, 93, 313), (377, 1024, 313, 5), (369, 8, 381, 1025), (121, 369, 1025, 770), (1025, 381, 127, 769), (770, 1025, 769, 273), (370, 121, 770, 1026), (45, 370, 1026, 547), (1026, 770, 273, 771), (547, 1026, 771, 210), (769, 127, 382, 1027), (273, 769, 1027, 772), (1027, 382, 48, 545), (772, 1027, 545, 209), (771, 273, 772, 1028), (210, 771, 1028, 548), (1028, 772, 209, 546), (548, 1028, 546, 77), (372, 45, 547, 1029), (122, 372, 1029, 774), (1029, 547, 210, 773), (774, 1029, 773, 274), (371, 122, 774, 1030), (19, 371, 1030, 437), (1030, 774, 274, 775), (437, 1030, 775, 155), (773, 210, 548, 1031), (274, 773, 1031, 776), (1031, 548, 77, 550), (776, 1031, 550, 211), (775, 274, 776, 1032), (155, 775, 1032, 438), (1032, 776, 211, 549), (438, 1032, 549, 62), (545, 48, 384, 1033), (209, 545, 1033, 778), (1033, 384, 128, 777), (778, 1033, 777, 275), (546, 209, 778, 1034), (77, 546, 1034, 552), (1034, 778, 275, 779), (552, 1034, 779, 212), (777, 128, 383, 1035), (275, 777, 1035, 780), (1035, 383, 20, 433), (780, 1035, 433, 153), (779, 275, 780, 1036), (212, 779, 1036, 551), (1036, 780, 153, 434), (551, 1036, 434, 61), (550, 77, 552, 1037), (211, 550, 1037, 782), (1037, 552, 212, 781), (782, 1037, 781, 276), (549, 211, 782, 1038), (62, 549, 1038, 440), (1038, 782, 276, 783), (440, 1038, 783, 156), (781, 212, 551, 1039), (276, 781, 1039, 784), (1039, 551, 61, 436), (784, 1039, 436, 154), (783, 276, 784, 1040), (156, 783, 1040, 439), (1040, 784, 154, 435), (439, 1040, 435, 24), (375, 19, 437, 1041), (124, 375, 1041, 786), (1041, 437, 155, 785), (786, 1041, 785, 277), (376, 124, 786, 1042), (46, 376, 1042, 555), (1042, 786, 277, 787), (555, 1042, 787, 214), (785, 155, 438, 1043), (277, 785, 1043, 788), (1043, 438, 62, 553), (788, 1043, 553, 213), (787, 277, 788, 1044), (214, 787, 1044, 556), (1044, 788, 213, 554), (556, 1044, 554, 78), (374, 46, 555, 1045), (123, 374, 1045, 790), (1045, 555, 214, 789), (790, 1045, 789, 278), (373, 123, 790, 1046), (4, 373, 1046, 301), (1046, 790, 278, 791), (301, 1046, 791, 87), (789, 214, 556, 1047), (278, 789, 1047, 792), (1047, 556, 78, 558), (792, 1047, 558, 215), (791, 278, 792, 1048), (87, 791, 1048, 302), (1048, 792, 215, 557), (302, 1048, 557, 28), (553, 62, 440, 1049), (213, 553, 1049, 794), (1049, 440, 156, 793), (794, 1049, 793, 279), (554, 213, 794, 1050), (78, 554, 1050, 560), (1050, 794, 279, 795), (560, 1050, 795, 216), (793, 156, 439, 1051), (279, 793, 1051, 796), (1051, 439, 24, 443), (796, 1051, 443, 158), (795, 279, 796, 1052), (216, 795, 1052, 559), (1052, 796, 158, 444), (559, 1052, 444, 63), (558, 78, 560, 1053), (215, 558, 1053, 798), (1053, 560, 216, 797), (798, 1053, 797, 280), (557, 215, 798, 1054), (28, 557, 1054, 304), (1054, 798, 280, 799), (304, 1054, 799, 88), (797, 216, 559, 1055), (280, 797, 1055, 800), (1055, 559, 63, 442), (800, 1055, 442, 157), (799, 280, 800, 1056), (88, 799, 1056, 303), (1056, 800, 157, 441), (303, 1056, 441, 10), (433, 20, 379, 1057), (153, 433, 1057, 802), (1057, 379, 126, 801), (802, 1057, 801, 281), (434, 153, 802, 1058), (61, 434, 1058, 563), (1058, 802, 281, 803), (563, 1058, 803, 218), (801, 126, 380, 1059), (281, 801, 1059, 804), (1059, 380, 47, 561), (804, 1059, 561, 217), (803, 281, 804, 1060), (218, 803, 1060, 564), (1060, 804, 217, 562), (564, 1060, 562, 79), (436, 61, 563, 1061), (154, 436, 1061, 806), (1061, 563, 218, 805), (806, 1061, 805, 282), (435, 154, 806, 1062), (24, 435, 1062, 447), (1062, 806, 282, 807), (447, 1062, 807, 160), (805, 218, 564, 1063), (282, 805, 1063, 808), (1063, 564, 79, 566), (808, 1063, 566, 219), (807, 282, 808, 1064), (160, 807, 1064, 448), (1064, 808, 219, 565), (448, 1064, 565, 64), (561, 47, 378, 1065), (217, 561, 1065, 810), (1065, 378, 125, 809), (810, 1065, 809, 283), (562, 217, 810, 1066), (79, 562, 1066, 568), (1066, 810, 283, 811), (568, 1066, 811, 220), (809, 125, 377, 1067), (283, 809, 1067, 812), (1067, 377, 5, 305), (812, 1067, 305, 89), (811, 283, 812, 1068), (220, 811, 1068, 567), (1068, 812, 89, 306), (567, 1068, 306, 29), (566, 79, 568, 1069), (219, 566, 1069, 814), (1069, 568, 220, 813), (814, 1069, 813, 284), (565, 219, 814, 1070), (64, 565, 1070, 446), (1070, 814, 284, 815), (446, 1070, 815, 159), (813, 220, 567, 1071), (284, 813, 1071, 816), (1071, 567, 29, 308), (816, 1071, 308, 90), (815, 284, 816, 1072), (159, 815, 1072, 445), (1072, 816, 90, 307), (445, 1072, 307, 11), (443, 24, 447, 1073), (158, 443, 1073, 818), (1073, 447, 160, 817), (818, 1073, 817, 285), (444, 158, 818, 1074), (63, 444, 1074, 571), (1074, 818, 285, 819), (571, 1074, 819, 222), (817, 160, 448, 1075), (285, 817, 1075, 820), (1075, 448, 64, 569), (820, 1075, 569, 221), (819, 285, 820, 1076), (222, 819, 1076, 572), (1076, 820, 221, 570), (572, 1076, 570, 80), (442, 63, 571, 1077), (157, 442, 1077, 822), (1077, 571, 222, 821), (822, 1077, 821, 286), (441, 157, 822, 1078), (10, 441, 1078, 299), (1078, 822, 286, 823), (299, 1078, 823, 86), (821, 222, 572, 1079), (286, 821, 1079, 824), (1079, 572, 80, 574), (824, 1079, 574, 223), (823, 286, 824, 1080), (86, 823, 1080, 300), (1080, 824, 223, 573), (300, 1080, 573, 27), (569, 64, 446, 1081), (221, 569, 1081, 826), (1081, 446, 159, 825), (826, 1081, 825, 287), (570, 221, 826, 1082), (80, 570, 1082, 576), (1082, 826, 287, 827), (576, 1082, 827, 224), (825, 159, 445, 1083), (287, 825, 1083, 828), (1083, 445, 11, 311), (828, 1083, 311, 92), (827, 287, 828, 1084), (224, 827, 1084, 575), (1084, 828, 92, 312), (575, 1084, 312, 30), (574, 80, 576, 1085), (223, 574, 1085, 830), (1085, 576, 224, 829), (830, 1085, 829, 288), (573, 223, 830, 1086), (27, 573, 1086, 298), (1086, 830, 288, 831), (298, 1086, 831, 85), (829, 224, 575, 1087), (288, 829, 1087, 832), (1087, 575, 30, 310), (832, 1087, 310, 91), (831, 288, 832, 1088), (85, 831, 1088, 297), (1088, 832, 91, 309), (297, 1088, 309, 1)])
me_cube_002.use_remesh_preserve_volume = False
me_cube_002.use_remesh_preserve_attributes = False
me_cube_002.use_mirror_vertex_groups = False
me_cube_002.update()

# ---- objects
ob_monkey = bpy.data.objects.new('Monkey', me_monkey)
ob_sphere_002 = bpy.data.objects.new('Sphere.002', me_sphere_002)
ob_cube_003 = bpy.data.objects.new('Cube.003', me_cube_003)
ob_cube_002 = bpy.data.objects.new('Cube.002', me_cube)
ob_cube = bpy.data.objects.new('Cube', me_cube_002)
ob_lamp = bpy.data.objects.new('Lamp', light_lamp)
ob_camera = bpy.data.objects.new('Camera', cam_camera)

# ---- transforms, parenting, visibility, modifiers, constraints
ob_monkey.location = (-0.2325, 0.3173, -5.418)
ob_monkey.scale = (1.0, 0.9327, 1.0)
ob_monkey.empty_display_type = 'ARROWS'
ob_monkey.lineart.crease_threshold = 0.0
ob_sphere_002.location = (1.853, -1.238, -8.536)
ob_sphere_002.empty_display_type = 'ARROWS'
ob_sphere_002.lineart.crease_threshold = 0.0
ob_cube_003.location = (-6.603, -1.903, -7.726)
ob_cube_003.rotation_euler = (0.0, 0.607, 0.0)
ob_cube_003.empty_display_type = 'ARROWS'
ob_cube_003.lineart.crease_threshold = 0.0
ob_cube_002.location = (-6.807, -0.1549, -4.217)
ob_cube_002.rotation_euler = (0.0, 0.464, 0.0)
ob_cube_002.empty_display_type = 'ARROWS'
ob_cube_002.lineart.crease_threshold = 0.0
ob_cube.location = (0.0, 0.0, -5.954)
ob_cube.empty_display_type = 'ARROWS'
ob_cube.lineart.crease_threshold = 0.0
ob_lamp.location = (4.076, 1.005, 5.904)
ob_lamp.rotation_euler = (0.6503, 0.05522, 1.866)
ob_lamp.lock_rotations_4d = False
ob_lamp.empty_display_type = 'ARROWS'
ob_lamp.color = (0.0, 0.0, 0.0, 0.0)
ob_lamp.lineart.crease_threshold = 0.0
ob_camera.location = (7.481, -6.508, 5.344)
ob_camera.rotation_euler = (1.109, 0.01082, 0.8149)
ob_camera.lock_rotations_4d = False
ob_camera.empty_display_type = 'ARROWS'
ob_camera.color = (0.0, 0.0, 0.0, 0.0)
ob_camera.display_type = 'WIRE'
ob_camera.lineart.crease_threshold = 0.0

# ---- collection membership
col_collection_1.objects.link(ob_monkey)
col_collection_1.objects.link(ob_sphere_002)
col_collection_1.objects.link(ob_cube_003)
col_collection_1.objects.link(ob_cube_002)
col_collection_1.objects.link(ob_cube)
col_collection_1.objects.link(ob_lamp)
col_collection_1.objects.link(ob_camera)

# ---- scene / render settings (as saved in the file)
scene.camera = ob_camera
scene.frame_start = 1; scene.frame_end = 250; scene.frame_set(1)
scene.render.engine = 'BLENDER_EEVEE_NEXT'
scene.render.image_settings.color_mode = 'RGB'
scene.render.image_settings.compression = 90
scene.render.resolution_percentage = 50
scene.render.dither_intensity = 0.0
scene.render.bake_margin = 2
scene.render.bake_bias = 0.0
scene.cycles.use_denoising = False
scene.cycles.samples = 10
scene.cycles.sampling_pattern = 'TABULATED_SOBOL'
scene.cycles.light_sampling_threshold = 0.0
scene.cycles.use_adaptive_sampling = False
scene.cycles.use_light_tree = False
scene.cycles.blur_glossy = 0.0
scene.cycles.volume_bounces = 1
scene.cycles.pixel_filter_type = 'GAUSSIAN'
scene.cycles.sample_clamp_indirect = 0.0
scene.view_settings.view_transform = 'Standard'
bpy.context.view_layer.update()
